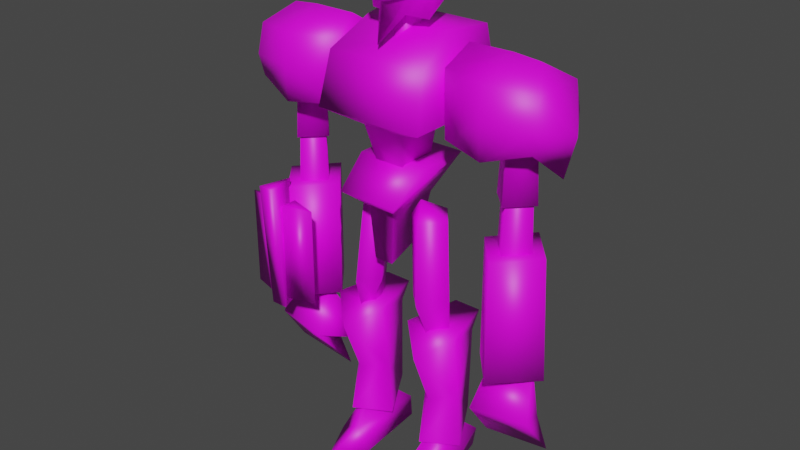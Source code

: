 # Source: Dubnic1.blend  (saved by Blender 3.6.11; exported with 4.5.12 LTS)
import bpy
from mathutils import Matrix  # noqa: F401  (used for matrix-valued properties, if any)

bpy.ops.wm.read_factory_settings(use_empty=True)
scene = bpy.context.scene
scene.name = 'Scene'

# ---- collections
col_collection = bpy.data.collections.new('Collection'); scene.collection.children.link(col_collection)

# ---- images (referenced by path relative to the original .blend; pixels are not part of the script)
import os
ASSET_DIR = os.environ.get("B2B_ASSET_DIR", "")  # directory of the original .blend (textures are referenced by path, not embedded)
HERE = os.path.dirname(os.path.abspath(__file__))  # packed textures are extracted next to this script under _unpacked/

def load_image(name, relpath, width, height, colorspace="sRGB"):
    """Load a texture the original file referenced (path relative to the .blend, or extracted next to this script)."""
    p = next((c for c in (os.path.join(HERE, relpath), os.path.join(ASSET_DIR, relpath)) if relpath and os.path.exists(c)), "")
    if p:
        img = bpy.data.images.load(p, check_existing=True)
        img.name = name
    else:  # same state as the original file: an image datablock whose file is absent (Cycles renders it pink)
        img = bpy.data.images.new(name, width, height)
        img.source = "FILE"
        img.filepath = "//" + (relpath or name)
    img.colorspace_settings.name = colorspace
    return img
img_b_png = load_image('B.png', 'B.png', 1024, 1024, 'sRGB')
img_a_png = load_image('A.png', 'A.png', 1024, 1024, 'sRGB')

# ---- materials (node trees are filled in below, after node groups)
mat_y256_dub02 = bpy.data.materials.new('y256_dub02')
mat_y256_dub02.use_transparent_shadow = False
mat_y256_dub01 = bpy.data.materials.new('y256_dub01')
mat_y256_dub01.use_transparent_shadow = False

# ---- material node trees
mat_y256_dub02.use_nodes = True; mat_y256_dub02.node_tree.nodes.clear()
_N = mat_y256_dub02.node_tree.nodes; _L = mat_y256_dub02.node_tree.links
n0 = _N.new('ShaderNodeOutputMaterial'); n0.name = 'Material Output'; n0.location = (300, 300)
n1 = _N.new('ShaderNodeTexImage'); n1.name = 'Image Texture'; n1.location = (-529, 249)
n1.image = img_b_png
n2 = _N.new('ShaderNodeBsdfPrincipled'); n2.name = 'Principled BSDF'; n2.location = (10, 300)
n2.distribution = 'GGX'
n2.subsurface_method = 'BURLEY'
n2.inputs[3].default_value = 1.45
n2.inputs[27].default_value = (0.0, 0.0, 0.0, 1.0)
n2.inputs[28].default_value = 1.0
_L.new(n2.outputs[0], n0.inputs[0])
_L.new(n1.outputs[0], n2.inputs[0])
_L.new(n1.outputs[1], n2.inputs[4])
n0.is_active_output = True
mat_y256_dub01.use_nodes = True; mat_y256_dub01.node_tree.nodes.clear()
_N = mat_y256_dub01.node_tree.nodes; _L = mat_y256_dub01.node_tree.links
n0 = _N.new('ShaderNodeBsdfPrincipled'); n0.name = 'Principled BSDF'; n0.location = (10, 300)
n0.distribution = 'GGX'
n0.subsurface_method = 'BURLEY'
n0.inputs[3].default_value = 1.45
n0.inputs[27].default_value = (0.0, 0.0, 0.0, 1.0)
n0.inputs[28].default_value = 1.0
n1 = _N.new('ShaderNodeOutputMaterial'); n1.name = 'Material Output'; n1.location = (300, 300)
n2 = _N.new('ShaderNodeTexImage'); n2.name = 'Image Texture'; n2.location = (-400, 380)
n2.image = img_a_png
_L.new(n0.outputs[0], n1.inputs[0])
_L.new(n2.outputs[0], n0.inputs[0])
n1.is_active_output = True

# ---- world
world_world = bpy.data.worlds.new('World'); scene.world = world_world
world_world.use_nodes = True; world_world.node_tree.nodes.clear()
_N = world_world.node_tree.nodes; _L = world_world.node_tree.links
n0 = _N.new('ShaderNodeOutputWorld'); n0.name = 'World Output'; n0.location = (300, 300)
n1 = _N.new('ShaderNodeBackground'); n1.name = 'Background'; n1.location = (10, 300)
n1.inputs[0].default_value = (0.05088, 0.05088, 0.05088, 1.0)
_L.new(n1.outputs[0], n0.inputs[0])
n0.is_active_output = True
world_world.color = (0.05088, 0.05088, 0.05088)
world_world.use_sun_shadow = False
world_world.sun_shadow_jitter_overblur = 0.0

# ---- meshes
me_dron = bpy.data.meshes.new('Dron')
me_dron.from_pydata([(-1.745, 14.54, 1.538), (-1.912, 12.78, 1.942), (1.912, 12.78, 1.942), (1.744, 14.54, 1.538), (1.847, 15.34, -1.362), (0.711, 12.31, -0.5222), (-0.4247, 10.67, -0.4732), (2.056, 12.89, -1.768), (-0.7113, 12.31, -0.5221), (-1.496, 15.34, 0.09915), (1.496, 15.34, 0.09892), (-0.4246, 10.48, 0.7443), (-0.7111, 12.31, 1.235), (-2.056, 12.89, -1.768), (-1.847, 15.34, -1.362), (0.4246, 10.67, -0.4732), (0.7111, 12.31, 1.235), (0.4247, 10.48, 0.7442), (2.981, 9.216, -0.004379), (4.093, 9.217, -1.318), (5.413, 5.013, -0.009219), (2.981, 5.013, -0.008914), (4.093, 5.015, -1.323), (4.094, 5.012, 1.305), (4.094, 9.214, 1.309), (5.206, 9.216, -0.004657), (0.3466, 16.29, -0.02984), (-0.3524, 16.29, -0.02979), (-0.004335, 17.31, -0.02953), (0.000137, 16.3, -0.5392), (0.00021, 16.3, 0.4909), (0.000117, 17.31, -0.02508), (-4.092, 10.08, 0.0043), (-3.477, 11.09, 0.004927), (-4.704, 11.09, 0.005085), (-4.096, 10.08, -0.000152), (-4.096, 11.09, -0.6136), (-4.096, 11.09, 0.6128), (-1.565, 13.78, 0.7291), (-1.565, 13.78, -0.7277), (-3.428, 13.78, 0.7292), (-3.428, 13.78, -0.7276), (-1.565, 13.05, 0.000533), (-1.565, 14.5, 0.000813), (-3.428, 13.05, 0.000674), (-3.428, 14.5, 0.000954), (3.427, 13.78, 0.7287), (3.427, 13.78, -0.7281), (1.565, 13.78, 0.7289), (1.564, 13.78, -0.728), (3.427, 13.05, 0.000155), (3.427, 14.5, 0.000435), (1.565, 13.05, 0.000296), (1.564, 14.5, 0.000576), (4.704, 11.09, 0.004213), (3.477, 11.09, 0.004371), (4.092, 10.08, 0.003391), (4.096, 11.09, 0.612), (4.096, 11.1, -0.6143), (4.096, 10.08, -0.001061), (6.2e-05, 14.76, 0.66), (0.4051, 14.76, -0.03241), (-3.8e-05, 14.76, -0.7248), (-0.000117, 16.36, -0.6274), (-0.405, 14.76, -0.03235), (-0.4051, 16.36, -0.03189), (-3.2e-05, 16.36, 0.5635), (0.405, 16.36, -0.03195), (-5.588, 11.89, -0.000919), (-5.253, 13.55, -1.176), (-2.052, 14.61, 0.9058), (-2.221, 15.19, 0.00073), (-3.734, 13.55, 1.497), (-5.172, 12.81, 1.026), (-3.737, 12.37, 1.45), (-3.714, 14.59, 1.343), (-3.734, 13.55, -1.497), (-5.172, 12.81, -1.027), (-5.26, 14.52, 0.906), (-5.253, 13.55, 1.176), (-5.26, 14.52, -0.9049), (-4.642, 15.12, 0.000872), (-5.937, 13.24, -0.000114), (-3.714, 14.59, -1.342), (-2.052, 14.61, -0.9051), (-3.73, 15.2, 0.000845), (-2.186, 12.51, 1.025), (-2.186, 12.51, -1.027), (-3.737, 12.37, -1.452), (2.052, 14.61, 0.9061), (2.221, 15.19, 0.00108), (2.052, 14.61, -0.9048), (3.734, 13.55, -1.497), (3.737, 12.37, -1.452), (2.186, 12.51, -1.027), (5.172, 12.81, -1.027), (3.714, 14.59, -1.342), (3.73, 15.2, 0.000967), (4.642, 15.12, 0.000841), (3.714, 14.59, 1.343), (5.26, 14.52, 0.9058), (3.734, 13.55, 1.497), (5.253, 13.55, 1.175), (5.26, 14.52, -0.9051), (5.937, 13.24, -0.000702), (5.253, 13.55, -1.176), (5.588, 11.89, -0.001714), (2.186, 12.51, 1.025), (5.173, 12.81, 1.025), (3.737, 12.37, 1.45), (-4.093, 13.12, 0.6237), (-4.093, 10.82, 0.7595), (-4.686, 13.12, -0.000335), (-4.822, 10.82, -0.001916), (-4.093, 13.12, -0.6246), (-3.501, 13.12, -0.000487), (-3.364, 10.82, -0.002104), (-4.093, 10.82, -0.7635), (4.093, 8.893, 0.72), (4.093, 11.31, 0.5869), (4.735, 8.894, -0.004645), (4.093, 8.894, -0.7292), (3.452, 8.894, -0.004484), (4.654, 11.31, -0.002489), (4.093, 11.31, -0.5918), (3.533, 11.31, -0.002348), (4.093, 11.64, -0.002124), (4.093, 10.82, -0.7642), (4.093, 13.12, -0.6249), (3.364, 10.82, -0.002684), (3.501, 13.12, -0.000661), (4.093, 10.82, 0.7587), (4.093, 13.12, 0.6234), (4.822, 10.82, -0.002872), (4.686, 13.12, -0.000814), (2.446, 2.924, -0.8328), (3.302, 3.536, 0.921), (5.263, 3.672, 0.008294), (3.509, 5.127, 0.03797), (5.058, 5.127, 0.03778), (5.41, 2.123, -0.4595), (5.263, 3.671, 0.6486), (3.302, 3.537, 0.008394), (3.045, 1.808, -0.4595)], [], [(0, 1, 3), (1, 2, 3), (2, 1, 16), (12, 16, 1), (16, 12, 17), (11, 17, 12), (4, 10, 3), (0, 9, 14), (5, 15, 6), (14, 4, 13), (4, 7, 13), (5, 13, 7), (13, 5, 8), (6, 8, 5), (9, 4, 14), (4, 9, 10), (0, 10, 9), (10, 0, 3), (11, 12, 8), (1, 8, 12), (8, 1, 13), (0, 13, 1), (13, 0, 14), (8, 6, 11), (15, 5, 16), (7, 16, 5), (16, 7, 2), (4, 2, 7), (2, 4, 3), (16, 17, 15), (20, 24, 23), (18, 23, 24), (23, 18, 21), (19, 21, 18), (21, 19, 22), (25, 22, 19), (22, 25, 20), (24, 20, 25), (21, 22, 23), (20, 23, 22), (24, 25, 18), (19, 18, 25), (26, 27, 28), (29, 30, 31), (32, 33, 34), (35, 36, 37), (38, 39, 40), (41, 40, 39), (42, 43, 44), (45, 44, 43), (46, 47, 48), (49, 48, 47), (50, 51, 52), (53, 52, 51), (54, 55, 56), (57, 58, 59), (65, 60, 66), (61, 66, 60), (66, 61, 67), (62, 67, 61), (67, 62, 63), (64, 63, 62), (63, 64, 65), (60, 65, 64), (66, 67, 65), (63, 65, 67), (82, 73, 79), (73, 82, 68), (69, 68, 82), (68, 69, 77), (70, 84, 71), (84, 70, 87), (86, 87, 70), (72, 73, 74), (73, 72, 79), (75, 79, 72), (79, 75, 78), (85, 78, 75), (78, 85, 81), (83, 81, 85), (81, 83, 80), (76, 80, 83), (80, 76, 69), (88, 69, 76), (69, 88, 77), (78, 82, 79), (82, 78, 80), (81, 80, 78), (80, 69, 82), (76, 83, 84), (85, 84, 83), (84, 85, 71), (75, 71, 85), (71, 75, 70), (72, 70, 75), (70, 72, 86), (74, 86, 72), (74, 87, 86), (87, 74, 88), (73, 88, 74), (88, 73, 77), (68, 77, 73), (84, 87, 76), (88, 76, 87), (101, 99, 89), (97, 89, 99), (89, 97, 90), (96, 90, 97), (90, 96, 91), (92, 91, 96), (91, 92, 94), (93, 94, 92), (91, 89, 90), (89, 91, 107), (94, 107, 91), (92, 95, 93), (95, 92, 105), (96, 105, 92), (105, 96, 103), (97, 103, 96), (103, 97, 98), (99, 98, 97), (98, 99, 100), (101, 100, 99), (100, 101, 102), (109, 102, 101), (102, 109, 108), (100, 103, 98), (103, 100, 104), (102, 104, 100), (104, 102, 106), (108, 106, 102), (104, 105, 103), (105, 104, 95), (106, 95, 104), (93, 107, 94), (107, 93, 109), (95, 109, 93), (109, 95, 108), (106, 108, 95), (89, 107, 101), (109, 101, 107), (116, 110, 111), (112, 111, 110), (111, 112, 113), (114, 113, 112), (113, 114, 117), (115, 117, 114), (117, 115, 116), (110, 116, 115), (111, 113, 116), (117, 116, 113), (125, 118, 119), (120, 119, 118), (119, 120, 123), (121, 123, 120), (123, 121, 124), (122, 124, 121), (124, 122, 125), (118, 125, 122), (123, 124, 126), (124, 125, 126), (119, 126, 125), (126, 119, 123), (134, 127, 128), (129, 128, 127), (128, 129, 130), (131, 130, 129), (130, 131, 132), (133, 132, 131), (132, 133, 134), (127, 134, 133), (129, 127, 131), (133, 131, 127), (142, 135, 138), (136, 138, 135), (138, 136, 141), (143, 141, 136), (141, 143, 140), (142, 140, 143), (140, 142, 137), (138, 137, 142), (137, 138, 139), (141, 139, 138), (140, 137, 141), (139, 141, 137), (135, 142, 136), (143, 136, 142)])
me_dron.polygons.foreach_set('use_smooth', [True] * 188)
me_dron.polygons.foreach_set('material_index', [0, 0, 0, 0, 0, 0, 0, 0, 0, 0, 0, 0, 0, 0, 0, 0, 0, 0, 0, 0, 0, 0, 0, 0, 0, 0, 0, 0, 0, 0, 0, 0, 0, 0, 0, 0, 0, 0, 0, 0, 0, 0, 0, 0, 0, 0, 0, 0, 0, 0, 0, 0, 0, 0, 0, 0, 1, 1, 1, 1, 1, 1, 1, 1, 1, 1, 1, 1, 1, 1, 1, 1, 1, 1, 1, 1, 1, 1, 1, 1, 1, 1, 1, 1, 1, 1, 1, 1, 1, 1, 1, 1, 1, 1, 1, 1, 1, 1, 1, 1, 1, 1, 1, 1, 1, 1, 1, 1, 1, 1, 1, 1, 1, 1, 1, 1, 1, 1, 1, 1, 1, 1, 1, 1, 1, 1, 1, 1, 1, 1, 1, 1, 1, 1, 1, 1, 1, 1, 1, 1, 1, 1, 0, 0, 0, 0, 0, 0, 0, 0, 0, 0, 0, 0, 0, 0, 0, 0, 0, 0, 0, 0, 0, 0, 0, 0, 0, 0, 0, 0, 0, 0, 0, 0, 1, 1, 1, 1, 1, 1, 1, 1, 1, 1, 1, 1, 1, 1])
_uv = me_dron.uv_layers.new(name='UVMap')
_uv.uv.foreach_set('vector', [0.9765, 0.6902, 0.9922, 0.5255, 0.6471, 0.6902, 0.9922, 0.5255, 0.6235, 0.5255, 0.6471, 0.6902, 0.6235, 0.5255, 0.9922, 0.5255, 0.7412, 0.4824, 0.8784, 0.4824, 0.7412, 0.4824, 0.9922, 0.5255, 0.7412, 0.4824, 0.8784, 0.4824, 0.7686, 0.3059, 0.8471, 0.3059, 0.7686, 0.3059, 0.8784, 0.4824, 0.6392, 0.9804, 0.6706, 0.8353, 0.6431, 0.7059, 0.9725, 0.7059, 0.9529, 0.8353, 0.9804, 0.9804, 0.5059, 0.7255, 0.4824, 0.5961, 0.4078, 0.5961, 0.2941, 0.9804, 0.6039, 0.9804, 0.2784, 0.7804, 0.6039, 0.9804, 0.6196, 0.7804, 0.2784, 0.7804, 0.5059, 0.7255, 0.2784, 0.7804, 0.6196, 0.7804, 0.2784, 0.7804, 0.5059, 0.7255, 0.3882, 0.7255, 0.4078, 0.5961, 0.3882, 0.7255, 0.5059, 0.7255, 0.6706, 0.8353, 0.9804, 0.9804, 0.6392, 0.9804, 0.9804, 0.9804, 0.6706, 0.8353, 0.9529, 0.8353, 0.6431, 0.7059, 0.9529, 0.8353, 0.6706, 0.8353, 0.9529, 0.8353, 0.6431, 0.7059, 0.9725, 0.7059, 0.6431, 0.1451, 0.6824, 0.2902, 0.5373, 0.2941, 0.7412, 0.3333, 0.5373, 0.2941, 0.6824, 0.2902, 0.5373, 0.2941, 0.7412, 0.3333, 0.4353, 0.3412, 0.7098, 0.4745, 0.4353, 0.3412, 0.7412, 0.3333, 0.4353, 0.3412, 0.7098, 0.4745, 0.4706, 0.5412, 0.5373, 0.2941, 0.5373, 0.1608, 0.6431, 0.1451, 0.5373, 0.1608, 0.5373, 0.2941, 0.6824, 0.2902, 0.4353, 0.3412, 0.6824, 0.2902, 0.5373, 0.2941, 0.6824, 0.2902, 0.4353, 0.3412, 0.7412, 0.3333, 0.4706, 0.5412, 0.7412, 0.3333, 0.4353, 0.3412, 0.7412, 0.3333, 0.4706, 0.5412, 0.7098, 0.4745, 0.6824, 0.2902, 0.6431, 0.1451, 0.5373, 0.1608, 0.1059, 0.7529, 0.1804, 0.9765, 0.1804, 0.7529, 0.251, 0.9765, 0.1804, 0.7529, 0.1804, 0.9765, 0.1804, 0.7529, 0.251, 0.9765, 0.251, 0.7529, 0.1804, 0.9765, 0.251, 0.7529, 0.251, 0.9765, 0.251, 0.7529, 0.1804, 0.9765, 0.1804, 0.7529, 0.1059, 0.9765, 0.1804, 0.7529, 0.1804, 0.9765, 0.1804, 0.7529, 0.1059, 0.9765, 0.1059, 0.7529, 0.1804, 0.9765, 0.1059, 0.7529, 0.1059, 0.9765, 0.2235, 0.6235, 0.1373, 0.5333, 0.1333, 0.7176, 0.04706, 0.6235, 0.1333, 0.7176, 0.1373, 0.5333, 0.1333, 0.7176, 0.04706, 0.6235, 0.2235, 0.6235, 0.1373, 0.5333, 0.2235, 0.6235, 0.04706, 0.6235, 0.9882, 0.1725, 0.9882, 0.02353, 0.8392, 0.09412, 0.9882, 0.1725, 0.9882, 0.02353, 0.8392, 0.09412, 0.8392, 0.09412, 0.9882, 0.1725, 0.9882, 0.02353, 0.8392, 0.09412, 0.9882, 0.02353, 0.9882, 0.1725, 0.9882, 0.02745, 0.9882, 0.1725, 0.8431, 0.02745, 0.8431, 0.1725, 0.8431, 0.02745, 0.9882, 0.1725, 0.9882, 0.1725, 0.9882, 0.02745, 0.8431, 0.1725, 0.8431, 0.02745, 0.8431, 0.1725, 0.9882, 0.02745, 0.8431, 0.1725, 0.8431, 0.02745, 0.9882, 0.1725, 0.9882, 0.02745, 0.9882, 0.1725, 0.8431, 0.02745, 0.8431, 0.02745, 0.8431, 0.1725, 0.9882, 0.02745, 0.9882, 0.1725, 0.9882, 0.02745, 0.8431, 0.1725, 0.9882, 0.1725, 0.9882, 0.02353, 0.8392, 0.09412, 0.9882, 0.1725, 0.9882, 0.02353, 0.8392, 0.09412, 0.274, 0.122, 0.321, 0.008304, 0.3171, 0.122, 0.274, 0.01223, 0.3171, 0.122, 0.321, 0.008304, 0.3171, 0.122, 0.274, 0.01223, 0.274, 0.122, 0.223, 0.008304, 0.274, 0.122, 0.274, 0.01223, 0.274, 0.122, 0.223, 0.008304, 0.2269, 0.122, 0.274, 0.01223, 0.2269, 0.122, 0.223, 0.008304, 0.2269, 0.122, 0.274, 0.01223, 0.274, 0.122, 0.321, 0.008304, 0.274, 0.122, 0.274, 0.01223, 0.372, 0.008304, 0.3406, 0.05536, 0.4073, 0.05536, 0.372, 0.1024, 0.4073, 0.05536, 0.3406, 0.05536, 0.3759, 0.4828, 0.2936, 0.4475, 0.2818, 0.5142, 0.2936, 0.4475, 0.3759, 0.4828, 0.3759, 0.3691, 0.4779, 0.5103, 0.3759, 0.3691, 0.3759, 0.4828, 0.3759, 0.3691, 0.4779, 0.5103, 0.4622, 0.4475, 0.3524, 0.8475, 0.5053, 0.8475, 0.4308, 0.8946, 0.5053, 0.8475, 0.3524, 0.8475, 0.5171, 0.671, 0.3446, 0.671, 0.5171, 0.671, 0.3524, 0.8475, 0.6151, 0.3456, 0.7093, 0.2907, 0.6112, 0.2593, 0.7093, 0.2907, 0.6151, 0.3456, 0.7171, 0.3456, 0.6191, 0.4201, 0.7171, 0.3456, 0.6151, 0.3456, 0.7171, 0.3456, 0.6191, 0.4201, 0.721, 0.4122, 0.6112, 0.4632, 0.721, 0.4122, 0.6191, 0.4201, 0.721, 0.4122, 0.6112, 0.4632, 0.674, 0.4593, 0.6191, 0.4201, 0.674, 0.4593, 0.6112, 0.4632, 0.674, 0.4593, 0.6191, 0.4201, 0.721, 0.4122, 0.6151, 0.3456, 0.721, 0.4122, 0.6191, 0.4201, 0.721, 0.4122, 0.6151, 0.3456, 0.7171, 0.3456, 0.6112, 0.2593, 0.7171, 0.3456, 0.6151, 0.3456, 0.7171, 0.3456, 0.6112, 0.2593, 0.7093, 0.2907, 0.3014, 0.5926, 0.3759, 0.4828, 0.2818, 0.5142, 0.3759, 0.4828, 0.3014, 0.5926, 0.4583, 0.5926, 0.3759, 0.6475, 0.4583, 0.5926, 0.3014, 0.5926, 0.4583, 0.5926, 0.4779, 0.5103, 0.3759, 0.4828, 0.6151, 0.3456, 0.6191, 0.4201, 0.4897, 0.424, 0.6112, 0.4632, 0.4897, 0.424, 0.6191, 0.4201, 0.4897, 0.424, 0.6112, 0.4632, 0.5014, 0.4632, 0.6191, 0.4201, 0.5014, 0.4632, 0.6112, 0.4632, 0.5014, 0.4632, 0.6191, 0.4201, 0.4897, 0.424, 0.6151, 0.3456, 0.4897, 0.424, 0.6191, 0.4201, 0.4897, 0.424, 0.6151, 0.3456, 0.4975, 0.271, 0.6112, 0.2593, 0.4975, 0.271, 0.6151, 0.3456, 0.5995, 0.6671, 0.4975, 0.5063, 0.4975, 0.6397, 0.4975, 0.5063, 0.5995, 0.6671, 0.5995, 0.4789, 0.6936, 0.6397, 0.5995, 0.4789, 0.5995, 0.6671, 0.5995, 0.4789, 0.6936, 0.6397, 0.6897, 0.5063, 0.721, 0.573, 0.6897, 0.5063, 0.6936, 0.6397, 0.4897, 0.424, 0.4975, 0.271, 0.6151, 0.3456, 0.6112, 0.2593, 0.6151, 0.3456, 0.4975, 0.271, 0.6112, 0.3416, 0.6112, 0.4201, 0.4897, 0.4201, 0.6151, 0.4632, 0.4897, 0.4201, 0.6112, 0.4201, 0.4897, 0.4201, 0.6151, 0.4632, 0.5053, 0.4632, 0.6112, 0.4201, 0.5053, 0.4632, 0.6151, 0.4632, 0.5053, 0.4632, 0.6112, 0.4201, 0.4897, 0.4201, 0.6112, 0.3416, 0.4897, 0.4201, 0.6112, 0.4201, 0.4897, 0.4201, 0.6112, 0.3416, 0.4975, 0.271, 0.6112, 0.2593, 0.4975, 0.271, 0.6112, 0.3416, 0.5053, 0.8475, 0.3524, 0.8475, 0.4308, 0.8946, 0.3524, 0.8475, 0.5053, 0.8475, 0.3446, 0.671, 0.5171, 0.671, 0.3446, 0.671, 0.5053, 0.8475, 0.6112, 0.3416, 0.7093, 0.2907, 0.6112, 0.2593, 0.7093, 0.2907, 0.6112, 0.3416, 0.7171, 0.3456, 0.6112, 0.4201, 0.7171, 0.3456, 0.6112, 0.3416, 0.7171, 0.3456, 0.6112, 0.4201, 0.7171, 0.4161, 0.6151, 0.4632, 0.7171, 0.4161, 0.6112, 0.4201, 0.7171, 0.4161, 0.6151, 0.4632, 0.674, 0.4593, 0.6112, 0.4201, 0.674, 0.4593, 0.6151, 0.4632, 0.674, 0.4593, 0.6112, 0.4201, 0.7171, 0.4161, 0.6112, 0.3416, 0.7171, 0.4161, 0.6112, 0.4201, 0.7171, 0.4161, 0.6112, 0.3416, 0.7171, 0.3456, 0.6112, 0.2593, 0.7171, 0.3456, 0.6112, 0.3416, 0.7171, 0.3456, 0.6112, 0.2593, 0.7093, 0.2907, 0.4544, 0.5926, 0.3014, 0.5926, 0.3759, 0.6475, 0.3014, 0.5926, 0.4544, 0.5926, 0.3759, 0.4828, 0.4779, 0.5103, 0.3759, 0.4828, 0.4544, 0.5926, 0.3759, 0.4828, 0.4779, 0.5103, 0.3759, 0.373, 0.4661, 0.4475, 0.3759, 0.373, 0.4779, 0.5103, 0.3759, 0.4828, 0.2818, 0.5103, 0.3014, 0.5926, 0.2818, 0.5103, 0.3759, 0.4828, 0.2897, 0.4475, 0.3759, 0.373, 0.2897, 0.4475, 0.3759, 0.4828, 0.5995, 0.4789, 0.4975, 0.6397, 0.4975, 0.5063, 0.4975, 0.6397, 0.5995, 0.4789, 0.5995, 0.6671, 0.6936, 0.5103, 0.5995, 0.6671, 0.5995, 0.4789, 0.5995, 0.6671, 0.6936, 0.5103, 0.6936, 0.6397, 0.721, 0.573, 0.6936, 0.6397, 0.6936, 0.5103, 0.4897, 0.4201, 0.4975, 0.271, 0.6112, 0.3416, 0.6112, 0.2593, 0.6112, 0.3416, 0.4975, 0.271, 0.3059, 0.5373, 0.3608, 0.7216, 0.3686, 0.5373, 0.3059, 0.7216, 0.3686, 0.5373, 0.3608, 0.7216, 0.3686, 0.5373, 0.3059, 0.7216, 0.3059, 0.5373, 0.2588, 0.7216, 0.3059, 0.5373, 0.3059, 0.7216, 0.3059, 0.5373, 0.2588, 0.7216, 0.2471, 0.5373, 0.3059, 0.7216, 0.2471, 0.5373, 0.2588, 0.7216, 0.2471, 0.5373, 0.3059, 0.7216, 0.3059, 0.5373, 0.3608, 0.7216, 0.3059, 0.5373, 0.3059, 0.7216, 0.1373, 0.5333, 0.2235, 0.6235, 0.04706, 0.6274, 0.1373, 0.7176, 0.04706, 0.6274, 0.2235, 0.6235, 0.3059, 0.7216, 0.3686, 0.5373, 0.3608, 0.7216, 0.3059, 0.5373, 0.3608, 0.7216, 0.3686, 0.5373, 0.3608, 0.7216, 0.3059, 0.5373, 0.3059, 0.7216, 0.2471, 0.5373, 0.3059, 0.7216, 0.3059, 0.5373, 0.3059, 0.7216, 0.2471, 0.5373, 0.2588, 0.7216, 0.3059, 0.5373, 0.2588, 0.7216, 0.2471, 0.5373, 0.2588, 0.7216, 0.3059, 0.5373, 0.3059, 0.7216, 0.3686, 0.5373, 0.3059, 0.7216, 0.3059, 0.5373, 0.04706, 0.6235, 0.1373, 0.7176, 0.1373, 0.6274, 0.1373, 0.7176, 0.2275, 0.6235, 0.1373, 0.6274, 0.1373, 0.5333, 0.1373, 0.6274, 0.2275, 0.6235, 0.1373, 0.6274, 0.1373, 0.5333, 0.04706, 0.6235, 0.3059, 0.7216, 0.2471, 0.5373, 0.2588, 0.7216, 0.3059, 0.5373, 0.2588, 0.7216, 0.2471, 0.5373, 0.2588, 0.7216, 0.3059, 0.5373, 0.3059, 0.7216, 0.3686, 0.5373, 0.3059, 0.7216, 0.3059, 0.5373, 0.3059, 0.7216, 0.3686, 0.5373, 0.3608, 0.7216, 0.3059, 0.5373, 0.3608, 0.7216, 0.3686, 0.5373, 0.3608, 0.7216, 0.3059, 0.5373, 0.3059, 0.7216, 0.2471, 0.5373, 0.3059, 0.7216, 0.3059, 0.5373, 0.2235, 0.6235, 0.1373, 0.5333, 0.1373, 0.7176, 0.05098, 0.6235, 0.1373, 0.7176, 0.1373, 0.5333, 0.1759, 0.871, 0.2348, 0.8318, 0.1602, 0.9887, 0.1759, 0.871, 0.1602, 0.9887, 0.2348, 0.8318, 0.1602, 0.9887, 0.1759, 0.871, 0.03083, 0.8789, 0.1916, 0.7534, 0.03083, 0.8789, 0.1759, 0.871, 0.03083, 0.8789, 0.1916, 0.7534, 0.01907, 0.7769, 0.1759, 0.871, 0.01907, 0.7769, 0.1916, 0.7534, 0.01907, 0.7769, 0.1759, 0.871, 0.03083, 0.8789, 0.1602, 0.9887, 0.03083, 0.8789, 0.1759, 0.871, 0.03083, 0.8789, 0.1602, 0.9887, 0.0426, 0.9887, 0.03083, 0.8789, 0.0426, 0.9887, 0.1602, 0.9887, 0.2504, 0.7573, 0.2818, 0.871, 0.3446, 0.875, 0.2857, 0.9848, 0.3446, 0.875, 0.2818, 0.871, 0.2857, 0.9848, 0.2818, 0.871, 0.3446, 0.875, 0.2504, 0.7573, 0.3446, 0.875, 0.2818, 0.871])
me_dron.materials.append(mat_y256_dub02)
me_dron.materials.append(mat_y256_dub01)
me_dron.use_remesh_fix_poles = True
me_dron.use_remesh_preserve_attributes = False
me_dron.update()
me_dron.normals_split_custom_set([tuple(v) for v in zip(*[iter([-0.5875, 0.5072, 0.6306, -0.6328, -0.3999, 0.663, 0.5876, 0.5072, 0.6305, -0.6328, -0.3999, 0.663, 0.633, -0.3999, 0.6629, 0.5876, 0.5072, 0.6305, 0.633, -0.3999, 0.6629, -0.6328, -0.3999, 0.663, 0.3637, -0.8012, 0.4753, -0.3615, -0.8032, 0.4734, 0.3637, -0.8012, 0.4753, -0.6328, -0.3999, 0.663, 0.3637, -0.8012, 0.4753, -0.3615, -0.8032, 0.4734, 0.6791, -0.2873, 0.6755, -0.6753, -0.301, 0.6734, 0.6791, -0.2873, 0.6755, -0.3615, -0.8032, 0.4734, 0.5755, 0.6448, -0.503, 0.3704, 0.8957, 0.2458, 0.5876, 0.5072, 0.6305, -0.5875, 0.5072, 0.6306, -0.3705, 0.8957, 0.2458, -0.5756, 0.6447, -0.503, 0.4224, -0.7968, -0.432, 0.6962, -0.128, -0.7064, -0.6932, -0.1425, -0.7066, -0.5756, 0.6447, -0.503, 0.5755, 0.6448, -0.503, -0.6419, -0.4086, -0.6489, 0.5755, 0.6448, -0.503, 0.6418, -0.4086, -0.649, -0.6419, -0.4086, -0.6489, 0.4224, -0.7968, -0.432, -0.6419, -0.4086, -0.6489, 0.6418, -0.4086, -0.649, -0.6419, -0.4086, -0.6489, 0.4224, -0.7968, -0.432, -0.4197, -0.7991, -0.4305, -0.6932, -0.1425, -0.7066, -0.4197, -0.7991, -0.4305, 0.4224, -0.7968, -0.432, -0.3705, 0.8957, 0.2458, 0.5755, 0.6448, -0.503, -0.5756, 0.6447, -0.503, 0.5755, 0.6448, -0.503, -0.3705, 0.8957, 0.2458, 0.3704, 0.8957, 0.2458, -0.5875, 0.5072, 0.6306, 0.3704, 0.8957, 0.2458, -0.3705, 0.8957, 0.2458, 0.3704, 0.8957, 0.2458, -0.5875, 0.5072, 0.6306, 0.5876, 0.5072, 0.6305, -0.6753, -0.301, 0.6734, -0.3615, -0.8032, 0.4734, -0.4197, -0.7991, -0.4305, -0.6328, -0.3999, 0.663, -0.4197, -0.7991, -0.4305, -0.3615, -0.8032, 0.4734, -0.4197, -0.7991, -0.4305, -0.6328, -0.3999, 0.663, -0.6419, -0.4086, -0.6489, -0.5875, 0.5072, 0.6306, -0.6419, -0.4086, -0.6489, -0.6328, -0.3999, 0.663, -0.6419, -0.4086, -0.6489, -0.5875, 0.5072, 0.6306, -0.5756, 0.6447, -0.503, -0.4197, -0.7991, -0.4305, -0.6932, -0.1425, -0.7066, -0.6753, -0.301, 0.6734, 0.6962, -0.128, -0.7064, 0.4224, -0.7968, -0.432, 0.3637, -0.8012, 0.4753, 0.6418, -0.4086, -0.649, 0.3637, -0.8012, 0.4753, 0.4224, -0.7968, -0.432, 0.3637, -0.8012, 0.4753, 0.6418, -0.4086, -0.649, 0.633, -0.3999, 0.6629, 0.5755, 0.6448, -0.503, 0.633, -0.3999, 0.6629, 0.6418, -0.4086, -0.649, 0.633, -0.3999, 0.6629, 0.5755, 0.6448, -0.503, 0.5876, 0.5072, 0.6305, 0.3637, -0.8012, 0.4753, 0.6791, -0.2873, 0.6755, 0.6962, -0.128, -0.7064, 0.8306, -0.5568, -0.001003, -0.01833, 0.5738, 0.8188, -0.01841, -0.568, 0.8228, -0.8099, 0.5866, 0.0007176, -0.01841, -0.568, 0.8228, -0.01833, 0.5738, 0.8188, -0.01841, -0.568, 0.8228, -0.8099, 0.5866, 0.0007176, -0.8099, -0.5866, -0.0005147, -0.01838, 0.5602, -0.8282, -0.8099, -0.5866, -0.0005147, -0.8099, 0.5866, 0.0007176, -0.8099, -0.5866, -0.0005147, -0.01838, 0.5602, -0.8282, -0.01814, -0.5811, -0.8136, 0.7949, 0.6067, 0.0003231, -0.01814, -0.5811, -0.8136, -0.01838, 0.5602, -0.8282, -0.01814, -0.5811, -0.8136, 0.7949, 0.6067, 0.0003231, 0.8306, -0.5568, -0.001003, -0.01833, 0.5738, 0.8188, 0.8306, -0.5568, -0.001003, 0.7949, 0.6067, 0.0003231, -0.8099, -0.5866, -0.0005147, -0.01814, -0.5811, -0.8136, -0.01841, -0.568, 0.8228, 0.8306, -0.5568, -0.001003, -0.01841, -0.568, 0.8228, -0.01814, -0.5811, -0.8136, -0.01833, 0.5738, 0.8188, 0.7949, 0.6067, 0.0003231, -0.8099, 0.5866, 0.0007176, -0.01838, 0.5602, -0.8282, -0.8099, 0.5866, 0.0007176, 0.7949, 0.6067, 0.0003231, -7.297e-05, 0.0002861, -1.0, -7.297e-05, 0.0002861, -1.0, -7.297e-05, 0.0002861, -1.0, -1.0, -5.57e-05, 7.085e-05, -1.0, -5.57e-05, 7.085e-05, -1.0, -5.57e-05, 7.085e-05, 0.0001288, -0.0006957, 1.0, 0.0001288, -0.0006957, 1.0, 0.0001288, -0.0006957, 1.0, 1.0, 1.532e-06, -0.0001291, 1.0, 1.532e-06, -0.0001291, 1.0, 1.532e-06, -0.0001291, -4.913e-05, 1.0, 0.000194, -4.957e-05, 1.0, 0.0001928, -4.973e-05, 1.0, 0.0001924, -5.016e-05, 1.0, 0.0001912, -4.973e-05, 1.0, 0.0001924, -4.957e-05, 1.0, 0.0001928, 7.57e-05, -0.0001922, 1.0, 7.57e-05, -0.0001922, 1.0, 7.57e-05, -0.0001922, 1.0, 7.57e-05, -0.0001922, 1.0, 7.57e-05, -0.0001922, 1.0, 7.57e-05, -0.0001922, 1.0, -5.016e-05, 1.0, 0.0001898, -4.994e-05, 1.0, 0.0001915, -4.986e-05, 1.0, 0.0001922, -4.965e-05, 1.0, 0.000194, -4.986e-05, 1.0, 0.0001922, -4.994e-05, 1.0, 0.0001915, 7.57e-05, -0.0001922, 1.0, 7.57e-05, -0.0001922, 1.0, 7.57e-05, -0.0001922, 1.0, 7.57e-05, -0.0001922, 1.0, 7.57e-05, -0.0001922, 1.0, 7.57e-05, -0.0001922, 1.0, 0.0001288, -0.0008876, 1.0, 0.0001288, -0.0008876, 1.0, 0.0001288, -0.0008876, 1.0, -1.0, -1.532e-06, 0.0001287, -1.0, -1.532e-06, 0.0001287, -1.0, -1.532e-06, 0.0001287, -0.7995, 0.6007, 8.319e-05, 0.0005534, 0.03002, 0.9995, 0.0003641, 0.5855, 0.8107, 0.9998, 0.01909, 9.889e-05, 0.0003641, 0.5855, 0.8107, 0.0005534, 0.03002, 0.9995, 0.0003641, 0.5855, 0.8107, 0.9998, 0.01909, 9.889e-05, 0.7994, 0.6008, 0.0002717, -0.0005213, 0.03054, -0.9995, 0.7994, 0.6008, 0.0002717, 0.9998, 0.01909, 9.889e-05, 0.7994, 0.6008, 0.0002717, -0.0005213, 0.03054, -0.9995, -0.0004271, 0.5859, -0.8104, -0.9998, 0.01898, -8.82e-05, -0.0004271, 0.5859, -0.8104, -0.0005213, 0.03054, -0.9995, -0.0004271, 0.5859, -0.8104, -0.9998, 0.01898, -8.82e-05, -0.7995, 0.6007, 8.319e-05, 0.0005534, 0.03002, 0.9995, -0.7995, 0.6007, 8.319e-05, -0.9998, 0.01898, -8.82e-05, 0.0003641, 0.5855, 0.8107, 0.7994, 0.6008, 0.0002717, -0.7995, 0.6007, 8.319e-05, -0.0004271, 0.5859, -0.8104, -0.7995, 0.6007, 8.319e-05, 0.7994, 0.6008, 0.0002717, -1.0, -0.0004113, -0.001587, -0.5055, -0.58, 0.6388, -0.6046, 0.02017, 0.7963, -0.5055, -0.58, 0.6388, -1.0, -0.0004113, -0.001587, -0.1762, -0.9843, -0.005035, -0.6032, 0.01779, -0.7974, -0.1762, -0.9843, -0.005035, -1.0, -0.0004113, -0.001587, -0.1762, -0.9843, -0.005035, -0.6032, 0.01779, -0.7974, -0.5001, -0.5842, -0.6392, 0.7202, 0.4146, 0.5562, 0.7202, 0.4153, -0.5558, 0.5328, 0.8463, 0.0004608, 0.7202, 0.4153, -0.5558, 0.7202, 0.4146, 0.5562, 0.6534, -0.5723, -0.4956, 0.6534, -0.5729, 0.4948, 0.6534, -0.5723, -0.4956, 0.7202, 0.4146, 0.5562, -0.01049, 0.04648, 0.9989, -0.5055, -0.58, 0.6388, -0.07139, -0.7152, 0.6953, -0.5055, -0.58, 0.6388, -0.01049, 0.04648, 0.9989, -0.6046, 0.02017, 0.7963, -0.01675, 0.5668, 0.8237, -0.6046, 0.02017, 0.7963, -0.01049, 0.04648, 0.9989, -0.6046, 0.02017, 0.7963, -0.01675, 0.5668, 0.8237, -0.6317, 0.5614, 0.5346, -0.02988, 0.9996, 0.00057, -0.6317, 0.5614, 0.5346, -0.01675, 0.5668, 0.8237, -0.6317, 0.5614, 0.5346, -0.02988, 0.9996, 0.00057, -0.3469, 0.9379, 0.0005732, -0.01686, 0.5678, -0.823, -0.3469, 0.9379, 0.0005732, -0.02988, 0.9996, 0.00057, -0.3469, 0.9379, 0.0005732, -0.01686, 0.5678, -0.823, -0.6318, 0.562, -0.5338, -0.01064, 0.04764, -0.9988, -0.6318, 0.562, -0.5338, -0.01686, 0.5678, -0.823, -0.6318, 0.562, -0.5338, -0.01064, 0.04764, -0.9988, -0.6032, 0.01779, -0.7974, -0.07153, -0.7144, -0.6961, -0.6032, 0.01779, -0.7974, -0.01064, 0.04764, -0.9988, -0.6032, 0.01779, -0.7974, -0.07153, -0.7144, -0.6961, -0.5001, -0.5842, -0.6392, -0.6317, 0.5614, 0.5346, -1.0, -0.0004113, -0.001587, -0.6046, 0.02017, 0.7963, -1.0, -0.0004113, -0.001587, -0.6317, 0.5614, 0.5346, -0.6318, 0.562, -0.5338, -0.3469, 0.9379, 0.0005732, -0.6318, 0.562, -0.5338, -0.6317, 0.5614, 0.5346, -0.6318, 0.562, -0.5338, -0.6032, 0.01779, -0.7974, -1.0, -0.0004113, -0.001587, -0.01064, 0.04764, -0.9988, -0.01686, 0.5678, -0.823, 0.7202, 0.4153, -0.5558, -0.02988, 0.9996, 0.00057, 0.7202, 0.4153, -0.5558, -0.01686, 0.5678, -0.823, 0.7202, 0.4153, -0.5558, -0.02988, 0.9996, 0.00057, 0.5328, 0.8463, 0.0004608, -0.01675, 0.5668, 0.8237, 0.5328, 0.8463, 0.0004608, -0.02988, 0.9996, 0.00057, 0.5328, 0.8463, 0.0004608, -0.01675, 0.5668, 0.8237, 0.7202, 0.4146, 0.5562, -0.01049, 0.04648, 0.9989, 0.7202, 0.4146, 0.5562, -0.01675, 0.5668, 0.8237, 0.7202, 0.4146, 0.5562, -0.01049, 0.04648, 0.9989, 0.6534, -0.5729, 0.4948, -0.07139, -0.7152, 0.6953, 0.6534, -0.5729, 0.4948, -0.01049, 0.04648, 0.9989, -0.07139, -0.7152, 0.6953, 0.6534, -0.5723, -0.4956, 0.6534, -0.5729, 0.4948, 0.6534, -0.5723, -0.4956, -0.07139, -0.7152, 0.6953, -0.07153, -0.7144, -0.6961, -0.5055, -0.58, 0.6388, -0.07153, -0.7144, -0.6961, -0.07139, -0.7152, 0.6953, -0.07153, -0.7144, -0.6961, -0.5055, -0.58, 0.6388, -0.5001, -0.5842, -0.6392, -0.1762, -0.9843, -0.005035, -0.5001, -0.5842, -0.6392, -0.5055, -0.58, 0.6388, 0.7202, 0.4153, -0.5558, 0.6534, -0.5723, -0.4956, -0.01064, 0.04764, -0.9988, -0.07153, -0.7144, -0.6961, -0.01064, 0.04764, -0.9988, 0.6534, -0.5723, -0.4956, 0.01064, 0.04629, 0.9989, 0.0168, 0.5667, 0.8238, -0.7202, 0.4144, 0.5564, 0.02978, 0.9996, 0.0007732, -0.7202, 0.4144, 0.5564, 0.0168, 0.5667, 0.8238, -0.7202, 0.4144, 0.5564, 0.02978, 0.9996, 0.0007732, -0.5329, 0.8462, 0.0006755, 0.01669, 0.5679, -0.8229, -0.5329, 0.8462, 0.0006755, 0.02978, 0.9996, 0.0007732, -0.5329, 0.8462, 0.0006755, 0.01669, 0.5679, -0.8229, -0.7203, 0.4152, -0.5557, 0.01048, 0.04782, -0.9988, -0.7203, 0.4152, -0.5557, 0.01669, 0.5679, -0.8229, -0.7203, 0.4152, -0.5557, 0.01048, 0.04782, -0.9988, -0.6534, -0.5723, -0.4956, 0.07146, -0.7142, -0.6962, -0.6534, -0.5723, -0.4956, 0.01048, 0.04782, -0.9988, -0.7203, 0.4152, -0.5557, -0.7202, 0.4144, 0.5564, -0.5329, 0.8462, 0.0006755, -0.7202, 0.4144, 0.5564, -0.7203, 0.4152, -0.5557, -0.6533, -0.573, 0.4948, -0.6534, -0.5723, -0.4956, -0.6533, -0.573, 0.4948, -0.7203, 0.4152, -0.5557, 0.01048, 0.04782, -0.9988, 0.5001, -0.5841, -0.6393, 0.07146, -0.7142, -0.6962, 0.5001, -0.5841, -0.6393, 0.01048, 0.04782, -0.9988, 0.6031, 0.01803, -0.7975, 0.01669, 0.5679, -0.8229, 0.6031, 0.01803, -0.7975, 0.01048, 0.04782, -0.9988, 0.6031, 0.01803, -0.7975, 0.01669, 0.5679, -0.8229, 0.6316, 0.5622, -0.5338, 0.02978, 0.9996, 0.0007732, 0.6316, 0.5622, -0.5338, 0.01669, 0.5679, -0.8229, 0.6316, 0.5622, -0.5338, 0.02978, 0.9996, 0.0007732, 0.3468, 0.9379, 0.0006857, 0.0168, 0.5667, 0.8238, 0.3468, 0.9379, 0.0006857, 0.02978, 0.9996, 0.0007732, 0.3468, 0.9379, 0.0006857, 0.0168, 0.5667, 0.8238, 0.6317, 0.5614, 0.5346, 0.01064, 0.04629, 0.9989, 0.6317, 0.5614, 0.5346, 0.0168, 0.5667, 0.8238, 0.6317, 0.5614, 0.5346, 0.01064, 0.04629, 0.9989, 0.6047, 0.02007, 0.7962, 0.07161, -0.7153, 0.6951, 0.6047, 0.02007, 0.7962, 0.01064, 0.04629, 0.9989, 0.6047, 0.02007, 0.7962, 0.07161, -0.7153, 0.6951, 0.5056, -0.5801, 0.6386, 0.6317, 0.5614, 0.5346, 0.6316, 0.5622, -0.5338, 0.3468, 0.9379, 0.0006857, 0.6316, 0.5622, -0.5338, 0.6317, 0.5614, 0.5346, 1.0, -0.0003247, -0.0017, 0.6047, 0.02007, 0.7962, 1.0, -0.0003247, -0.0017, 0.6317, 0.5614, 0.5346, 1.0, -0.0003247, -0.0017, 0.6047, 0.02007, 0.7962, 0.1764, -0.9843, -0.005277, 0.5056, -0.5801, 0.6386, 0.1764, -0.9843, -0.005277, 0.6047, 0.02007, 0.7962, 1.0, -0.0003247, -0.0017, 0.6031, 0.01803, -0.7975, 0.6316, 0.5622, -0.5338, 0.6031, 0.01803, -0.7975, 1.0, -0.0003247, -0.0017, 0.5001, -0.5841, -0.6393, 0.1764, -0.9843, -0.005277, 0.5001, -0.5841, -0.6393, 1.0, -0.0003247, -0.0017, 0.07146, -0.7142, -0.6962, -0.6533, -0.573, 0.4948, -0.6534, -0.5723, -0.4956, -0.6533, -0.573, 0.4948, 0.07146, -0.7142, -0.6962, 0.07161, -0.7153, 0.6951, 0.5001, -0.5841, -0.6393, 0.07161, -0.7153, 0.6951, 0.07146, -0.7142, -0.6962, 0.07161, -0.7153, 0.6951, 0.5001, -0.5841, -0.6393, 0.5056, -0.5801, 0.6386, 0.1764, -0.9843, -0.005277, 0.5056, -0.5801, 0.6386, 0.5001, -0.5841, -0.6393, -0.7202, 0.4144, 0.5564, -0.6533, -0.573, 0.4948, 0.01064, 0.04629, 0.9989, 0.07161, -0.7153, 0.6951, 0.01064, 0.04629, 0.9989, -0.6533, -0.573, 0.4948, 0.8301, -0.5577, -0.0005475, 0.0001821, 0.06015, 0.9982, 0.0002006, -0.5537, 0.8327, -0.9983, 0.05822, 0.0007379, 0.0002006, -0.5537, 0.8327, 0.0001821, 0.06015, 0.9982, 0.0002006, -0.5537, 0.8327, -0.9983, 0.05822, 0.0007379, -0.83, -0.5578, -0.0001385, 0.0001093, 0.06142, -0.9981, -0.83, -0.5578, -0.0001385, -0.9983, 0.05822, 0.0007379, -0.83, -0.5578, -0.0001385, 0.0001093, 0.06142, -0.9981, -0.0002471, -0.5525, -0.8335, 0.9983, 0.0581, -0.0003088, -0.0002471, -0.5525, -0.8335, 0.0001093, 0.06142, -0.9981, -0.0002471, -0.5525, -0.8335, 0.9983, 0.0581, -0.0003088, 0.8301, -0.5577, -0.0005475, 0.0001821, 0.06015, 0.9982, 0.8301, -0.5577, -0.0005475, 0.9983, 0.0581, -0.0003088, 0.0002006, -0.5537, 0.8327, -0.83, -0.5578, -0.0001385, 0.8301, -0.5577, -0.0005475, -0.0002471, -0.5525, -0.8335, 0.8301, -0.5577, -0.0005475, -0.83, -0.5578, -0.0001385, -0.9004, 0.435, 0.0003411, 0.0004163, 0.04536, 0.999, 0.000255, 0.4469, 0.8946, 0.9991, 0.04227, 8.978e-05, 0.000255, 0.4469, 0.8946, 0.0004163, 0.04536, 0.999, 0.000255, 0.4469, 0.8946, 0.9991, 0.04227, 8.978e-05, 0.9004, 0.435, 0.000429, -0.0004259, 0.04712, -0.9989, 0.9004, 0.435, 0.000429, 0.9991, 0.04227, 8.978e-05, 0.9004, 0.435, 0.000429, -0.0004259, 0.04712, -0.9989, -0.0002985, 0.4484, -0.8938, -0.9991, 0.04227, -1.575e-05, -0.0002985, 0.4484, -0.8938, -0.0004259, 0.04712, -0.9989, -0.0002985, 0.4484, -0.8938, -0.9991, 0.04227, -1.575e-05, -0.9004, 0.435, 0.0003411, 0.0004163, 0.04536, 0.999, -0.9004, 0.435, 0.0003411, -0.9991, 0.04227, -1.575e-05, 0.9004, 0.435, 0.000429, -0.0002985, 0.4484, -0.8938, 3.266e-06, 1.0, 0.0008867, -0.0002985, 0.4484, -0.8938, -0.9004, 0.435, 0.0003411, 3.266e-06, 1.0, 0.0008867, 0.000255, 0.4469, 0.8946, 3.266e-06, 1.0, 0.0008867, -0.9004, 0.435, 0.0003411, 3.266e-06, 1.0, 0.0008867, 0.000255, 0.4469, 0.8946, 0.9004, 0.435, 0.000429, 0.9983, 0.058, -7.197e-05, -5.558e-05, -0.5523, -0.8336, 0.0004621, 0.06148, -0.9981, -0.8301, -0.5576, -0.0003061, 0.0004621, 0.06148, -0.9981, -5.558e-05, -0.5523, -0.8336, 0.0004621, 0.06148, -0.9981, -0.8301, -0.5576, -0.0003061, -0.9983, 0.05822, 0.00075, 0.0002013, -0.5539, 0.8326, -0.9983, 0.05822, 0.00075, -0.8301, -0.5576, -0.0003061, -0.9983, 0.05822, 0.00075, 0.0002013, -0.5539, 0.8326, -0.000462, 0.05971, 0.9982, 0.8301, -0.5576, -0.0006834, -0.000462, 0.05971, 0.9982, 0.0002013, -0.5539, 0.8326, -0.000462, 0.05971, 0.9982, 0.8301, -0.5576, -0.0006834, 0.9983, 0.058, -7.197e-05, -5.558e-05, -0.5523, -0.8336, 0.9983, 0.058, -7.197e-05, 0.8301, -0.5576, -0.0006834, -0.8301, -0.5576, -0.0003061, -5.558e-05, -0.5523, -0.8336, 0.0002013, -0.5539, 0.8326, 0.8301, -0.5576, -0.0006834, 0.0002013, -0.5539, 0.8326, -5.558e-05, -0.5523, -0.8336, 0.2122, -0.2522, -0.9441, -0.5156, -0.5691, -0.6405, -0.3781, 0.9119, -0.1594, -0.4594, -0.09925, 0.8827, -0.3781, 0.9119, -0.1594, -0.5156, -0.5691, -0.6405, -0.3781, 0.9119, -0.1594, -0.4594, -0.09925, 0.8827, 0.6661, -0.03765, 0.7449, -0.4551, -0.8035, -0.3838, 0.6661, -0.03765, 0.7449, -0.4594, -0.09925, 0.8827, 0.6661, -0.03765, 0.7449, -0.4551, -0.8035, -0.3838, 0.6861, -0.6272, -0.3686, 0.2122, -0.2522, -0.9441, 0.6861, -0.6272, -0.3686, -0.4551, -0.8035, -0.3838, 0.6861, -0.6272, -0.3686, 0.2122, -0.2522, -0.9441, 0.729, 0.1869, -0.6585, -0.3781, 0.9119, -0.1594, 0.729, 0.1869, -0.6585, 0.2122, -0.2522, -0.9441, 0.729, 0.1869, -0.6585, -0.3781, 0.9119, -0.1594, 0.5449, 0.8226, -0.1627, 0.6661, -0.03765, 0.7449, 0.5449, 0.8226, -0.1627, -0.3781, 0.9119, -0.1594, 0.6861, -0.6272, -0.3686, 0.729, 0.1869, -0.6585, 0.6661, -0.03765, 0.7449, 0.5449, 0.8226, -0.1627, 0.6661, -0.03765, 0.7449, 0.729, 0.1869, -0.6585, -0.5156, -0.5691, -0.6405, 0.2122, -0.2522, -0.9441, -0.4594, -0.09925, 0.8827, -0.4551, -0.8035, -0.3838, -0.4594, -0.09925, 0.8827, 0.2122, -0.2522, -0.9441])] * 3)])
me_dron_003 = bpy.data.meshes.new('Dron.003')
me_dron_003.from_pydata([(-5.413, 5.013, -0.007002), (-4.093, 9.217, -1.317), (-4.093, 5.014, -1.321), (-2.981, 5.013, -0.007306), (-4.093, 9.215, 1.311), (-5.205, 9.216, -0.003298), (-4.093, 5.012, 1.307), (-2.981, 9.216, -0.003577), (-4.387, 9.524, 2.283), (-4.09, 5.004, 1.185), (-4.09, 9.525, 1.189), (-3.792, 9.524, 2.283), (-3.792, 5.003, 1.979), (-4.387, 5.003, 1.979), (-4.378, 5.348, 1.88), (-5.423, 5.348, 1.582), (-5.423, 8.822, 1.585), (-4.378, 5.348, 1.285), (-4.378, 8.822, 1.883), (-4.378, 8.823, 1.288), (-3.801, 5.348, 1.88), (-2.756, 8.822, 1.585), (-2.756, 5.348, 1.582), (-3.801, 5.348, 1.285), (-3.801, 8.822, 1.883), (-3.801, 8.823, 1.288), (-3.451, 8.894, -0.003505), (-4.093, 11.31, 0.5876), (-4.093, 8.893, 0.7212), (-4.654, 11.31, -0.001671), (-4.735, 8.894, -0.003344), (-4.093, 8.894, -0.728), (-4.093, 11.64, -0.001511), (-4.093, 11.31, -0.5911), (-3.532, 11.31, -0.001812), (-5.262, 3.671, 0.6511), (-3.045, 1.808, -0.4573), (-5.057, 5.127, 0.03988), (-2.445, 2.924, -0.8309), (-3.508, 5.127, 0.03969), (-5.409, 2.123, -0.4567), (-5.262, 3.672, 0.01073), (-3.301, 3.536, 0.9229), (-3.301, 3.537, 0.01036)], [], [(0, 1, 2), (7, 2, 1), (2, 7, 3), (4, 3, 7), (3, 4, 6), (5, 6, 4), (6, 5, 0), (1, 0, 5), (6, 0, 3), (2, 3, 0), (7, 1, 4), (5, 4, 1), (13, 8, 9), (10, 9, 8), (9, 10, 12), (11, 12, 10), (9, 12, 13), (10, 8, 11), (12, 11, 13), (8, 13, 11), (17, 14, 15), (14, 18, 15), (16, 15, 18), (15, 16, 17), (19, 17, 16), (16, 18, 19), (17, 19, 14), (18, 14, 19), (22, 20, 23), (24, 20, 21), (22, 21, 20), (21, 22, 25), (23, 25, 22), (24, 21, 25), (24, 25, 20), (23, 20, 25), (26, 27, 28), (29, 28, 27), (28, 29, 30), (33, 30, 29), (30, 33, 31), (34, 31, 33), (31, 34, 26), (27, 26, 34), (32, 33, 29), (32, 34, 33), (34, 32, 27), (29, 27, 32), (37, 35, 42), (40, 42, 35), (42, 40, 36), (41, 36, 40), (36, 41, 43), (37, 43, 41), (43, 37, 39), (42, 39, 37), (39, 42, 38), (38, 43, 39), (40, 35, 41), (37, 41, 35), (38, 42, 43), (36, 43, 42)])
me_dron_003.polygons.foreach_set('use_smooth', [True] * 62)
me_dron_003.polygons.foreach_set('material_index', [0, 0, 0, 0, 0, 0, 0, 0, 0, 0, 0, 0, 1, 1, 1, 1, 1, 1, 1, 1, 1, 1, 1, 1, 1, 1, 1, 1, 1, 1, 1, 1, 1, 1, 1, 1, 0, 0, 0, 0, 0, 0, 0, 0, 0, 0, 0, 0, 1, 1, 1, 1, 1, 1, 1, 1, 1, 1, 1, 1, 1, 1])
_uv = me_dron_003.uv_layers.new(name='UVMap')
_uv.uv.foreach_set('vector', [0.251, 0.7529, 0.1765, 0.9765, 0.1765, 0.7529, 0.1059, 0.9765, 0.1765, 0.7529, 0.1765, 0.9765, 0.1765, 0.7529, 0.1059, 0.9765, 0.1059, 0.7529, 0.1765, 0.9765, 0.1059, 0.7529, 0.1059, 0.9765, 0.1059, 0.7529, 0.1765, 0.9765, 0.1765, 0.7529, 0.251, 0.9765, 0.1765, 0.7529, 0.1765, 0.9765, 0.1765, 0.7529, 0.251, 0.9765, 0.251, 0.7529, 0.1765, 0.9765, 0.251, 0.7529, 0.251, 0.9765, 0.1373, 0.5333, 0.2275, 0.6235, 0.04706, 0.6235, 0.1373, 0.7176, 0.04706, 0.6235, 0.2275, 0.6235, 0.04706, 0.6274, 0.1373, 0.7176, 0.1373, 0.5333, 0.2275, 0.6235, 0.1373, 0.5333, 0.1373, 0.7176, 0.1093, 0.3416, 0.121, 0.5338, 0.07397, 0.3416, 0.07397, 0.5338, 0.07397, 0.3416, 0.121, 0.5338, 0.07397, 0.3416, 0.07397, 0.5338, 0.1093, 0.3416, 0.121, 0.5338, 0.1093, 0.3416, 0.07397, 0.5338, 0.125, 0.7244, 0.01515, 0.7558, 0.01515, 0.6891, 0.05044, 0.6632, 0.08966, 0.5573, 0.01123, 0.5573, 0.01907, 0.3416, 0.01907, 0.5338, 0.05828, 0.3416, 0.05828, 0.5338, 0.05828, 0.3416, 0.01907, 0.5338, 0.01123, 0.5573, 0.08966, 0.5573, 0.05044, 0.6632, 0.08574, 0.1338, 0.08574, 0.3181, 0.02691, 0.1338, 0.02691, 0.3181, 0.02691, 0.1338, 0.08574, 0.3181, 0.02691, 0.1338, 0.02691, 0.3181, 0.08574, 0.1338, 0.08574, 0.3181, 0.08574, 0.1338, 0.02691, 0.3181, 0.05044, 0.6632, 0.08966, 0.5573, 0.01123, 0.5573, 0.01907, 0.3416, 0.01907, 0.5338, 0.05828, 0.3416, 0.05828, 0.5338, 0.05828, 0.3416, 0.01907, 0.5338, 0.05044, 0.6671, 0.01123, 0.5573, 0.08966, 0.5573, 0.08574, 0.3181, 0.08574, 0.1338, 0.02691, 0.3181, 0.02691, 0.1338, 0.02691, 0.3181, 0.08574, 0.1338, 0.02691, 0.3181, 0.02691, 0.1338, 0.08574, 0.3181, 0.08574, 0.1338, 0.08574, 0.3181, 0.02691, 0.1338, 0.08966, 0.5573, 0.05044, 0.6671, 0.01123, 0.5573, 0.05828, 0.5338, 0.01907, 0.5338, 0.05436, 0.3416, 0.01907, 0.3416, 0.05436, 0.3416, 0.01907, 0.5338, 0.3059, 0.5373, 0.3608, 0.7216, 0.3686, 0.5373, 0.3059, 0.7216, 0.3686, 0.5373, 0.3608, 0.7216, 0.3686, 0.5373, 0.3059, 0.7216, 0.3059, 0.5373, 0.2588, 0.7216, 0.3059, 0.5373, 0.3059, 0.7216, 0.3059, 0.5373, 0.2588, 0.7216, 0.2471, 0.5373, 0.3059, 0.7216, 0.2471, 0.5373, 0.2588, 0.7216, 0.2471, 0.5373, 0.3059, 0.7216, 0.3059, 0.5373, 0.3608, 0.7216, 0.3059, 0.5373, 0.3059, 0.7216, 0.1373, 0.6235, 0.1373, 0.7176, 0.2235, 0.6235, 0.1373, 0.6235, 0.04706, 0.6235, 0.1373, 0.7176, 0.04706, 0.6235, 0.1373, 0.6235, 0.1373, 0.5333, 0.2235, 0.6235, 0.1373, 0.5333, 0.1373, 0.6235, 0.0426, 0.9887, 0.03083, 0.8789, 0.1759, 0.871, 0.01907, 0.7769, 0.1759, 0.871, 0.03083, 0.8789, 0.1759, 0.871, 0.01907, 0.7769, 0.1916, 0.7534, 0.03083, 0.8789, 0.1916, 0.7534, 0.01907, 0.7769, 0.1916, 0.7534, 0.03083, 0.8789, 0.1759, 0.871, 0.0426, 0.9887, 0.1759, 0.871, 0.03083, 0.8789, 0.1759, 0.871, 0.0426, 0.9887, 0.1602, 0.9887, 0.1759, 0.871, 0.1602, 0.9887, 0.0426, 0.9887, 0.1602, 0.9887, 0.1759, 0.871, 0.2348, 0.8318, 0.2348, 0.8318, 0.1759, 0.871, 0.1602, 0.9887, 0.2504, 0.7534, 0.3485, 0.875, 0.2818, 0.875, 0.2818, 0.9887, 0.2818, 0.875, 0.3485, 0.875, 0.2818, 0.9887, 0.2818, 0.875, 0.3485, 0.875, 0.2504, 0.7534, 0.3485, 0.875, 0.2818, 0.875])
me_dron_003.materials.append(mat_y256_dub02)
me_dron_003.materials.append(mat_y256_dub01)
me_dron_003.use_remesh_fix_poles = True
me_dron_003.use_remesh_preserve_attributes = False
me_dron_003.update()
me_dron_003.normals_split_custom_set([tuple(v) for v in zip(*[iter([-0.8306, -0.5569, -0.0006036, 0.01828, 0.56, -0.8283, 0.01787, -0.5812, -0.8135, 0.8099, 0.5866, 0.0004355, 0.01787, -0.5812, -0.8135, 0.01828, 0.56, -0.8283, 0.01787, -0.5812, -0.8135, 0.8099, 0.5866, 0.0004355, 0.8099, -0.5866, -0.0006387, 0.01853, 0.574, 0.8186, 0.8099, -0.5866, -0.0006387, 0.8099, 0.5866, 0.0004355, 0.8099, -0.5866, -0.0006387, 0.01853, 0.574, 0.8186, 0.01865, -0.5678, 0.8229, -0.7949, 0.6067, 0.0003755, 0.01865, -0.5678, 0.8229, 0.01853, 0.574, 0.8186, 0.01865, -0.5678, 0.8229, -0.7949, 0.6067, 0.0003755, -0.8306, -0.5569, -0.0006036, 0.01828, 0.56, -0.8283, -0.8306, -0.5569, -0.0006036, -0.7949, 0.6067, 0.0003755, 0.01865, -0.5678, 0.8229, -0.8306, -0.5569, -0.0006036, 0.8099, -0.5866, -0.0006387, 0.01787, -0.5812, -0.8135, 0.8099, -0.5866, -0.0006387, -0.8306, -0.5569, -0.0006036, 0.8099, 0.5866, 0.0004355, 0.01828, 0.56, -0.8283, 0.01853, 0.574, 0.8186, -0.7949, 0.6067, 0.0003755, 0.01853, 0.574, 0.8186, 0.01828, 0.56, -0.8283, -0.6831, -0.58, 0.4438, -0.6611, 0.5706, 0.4872, -4.768e-05, -0.5246, -0.8514, -0.0001376, 0.4585, -0.8887, -4.768e-05, -0.5246, -0.8514, -0.6611, 0.5706, 0.4872, -4.768e-05, -0.5246, -0.8514, -0.0001376, 0.4585, -0.8887, 0.6832, -0.58, 0.4436, 0.6612, 0.5707, 0.487, 0.6832, -0.58, 0.4436, -0.0001376, 0.4585, -0.8887, -4.768e-05, -0.5246, -0.8514, 0.6832, -0.58, 0.4436, -0.6831, -0.58, 0.4438, -0.0001376, 0.4585, -0.8887, -0.6611, 0.5706, 0.4872, 0.6612, 0.5707, 0.487, 0.6832, -0.58, 0.4436, 0.6612, 0.5707, 0.487, -0.6831, -0.58, 0.4438, -0.6611, 0.5706, 0.4872, -0.6831, -0.58, 0.4438, 0.6612, 0.5707, 0.487, 0.4974, -0.5636, -0.6595, 0.4976, -0.5647, 0.6584, -0.8404, -0.542, -0.0004502, 0.4976, -0.5647, 0.6584, 0.4976, 0.5636, 0.6594, -0.8404, -0.542, -0.0004502, -0.8404, 0.542, 0.0006616, -0.8404, -0.542, -0.0004502, 0.4976, 0.5636, 0.6594, -0.8404, -0.542, -0.0004502, -0.8404, 0.542, 0.0006616, 0.4974, -0.5636, -0.6595, 0.4974, 0.5647, -0.6585, 0.4974, -0.5636, -0.6595, -0.8404, 0.542, 0.0006616, -0.8404, 0.542, 0.0006616, 0.4976, 0.5636, 0.6594, 0.4974, 0.5647, -0.6585, 0.4974, -0.5636, -0.6595, 0.4974, 0.5647, -0.6585, 0.4976, -0.5647, 0.6584, 0.4976, 0.5636, 0.6594, 0.4976, -0.5647, 0.6584, 0.4974, 0.5647, -0.6585, 0.8404, -0.542, -0.0005123, -0.4974, -0.5647, 0.6585, -0.4976, -0.5636, -0.6594, -0.4974, 0.5636, 0.6595, -0.4974, -0.5647, 0.6585, 0.8404, 0.542, 0.0003017, 0.8404, -0.542, -0.0005123, 0.8404, 0.542, 0.0003017, -0.4974, -0.5647, 0.6585, 0.8404, 0.542, 0.0003017, 0.8404, -0.542, -0.0005123, -0.4976, 0.5647, -0.6584, -0.4976, -0.5636, -0.6594, -0.4976, 0.5647, -0.6584, 0.8404, -0.542, -0.0005123, -0.4974, 0.5636, 0.6595, 0.8404, 0.542, 0.0003017, -0.4976, 0.5647, -0.6584, -0.4974, 0.5636, 0.6595, -0.4976, 0.5647, -0.6584, -0.4974, -0.5647, 0.6585, -0.4976, -0.5636, -0.6594, -0.4974, -0.5647, 0.6585, -0.4976, 0.5647, -0.6584, 0.9991, 0.04227, -0.0002888, 1.925e-05, 0.447, 0.8945, -8.183e-05, 0.04549, 0.999, -0.9004, 0.435, 0.0005257, -8.183e-05, 0.04549, 0.999, 1.925e-05, 0.447, 0.8945, -8.183e-05, 0.04549, 0.999, -0.9004, 0.435, 0.0005257, -0.9991, 0.04227, 0.0003439, 5.246e-05, 0.4483, -0.8939, -0.9991, 0.04227, 0.0003439, -0.9004, 0.435, 0.0005257, -0.9991, 0.04227, 0.0003439, 5.246e-05, 0.4483, -0.8939, 2.918e-05, 0.04692, -0.9989, 0.9004, 0.435, 8.272e-05, 2.918e-05, 0.04692, -0.9989, 5.246e-05, 0.4483, -0.8939, 2.918e-05, 0.04692, -0.9989, 0.9004, 0.435, 8.272e-05, 0.9991, 0.04227, -0.0002888, 1.925e-05, 0.447, 0.8945, 0.9991, 0.04227, -0.0002888, 0.9004, 0.435, 8.272e-05, 1.473e-06, 1.0, 0.0006955, 5.246e-05, 0.4483, -0.8939, -0.9004, 0.435, 0.0005257, 1.473e-06, 1.0, 0.0006955, 0.9004, 0.435, 8.272e-05, 5.246e-05, 0.4483, -0.8939, 0.9004, 0.435, 8.272e-05, 1.473e-06, 1.0, 0.0006955, 1.925e-05, 0.447, 0.8945, -0.9004, 0.435, 0.0005257, 1.925e-05, 0.447, 0.8945, 1.473e-06, 1.0, 0.0006955, -0.545, 0.8225, -0.1627, -0.6659, -0.0375, 0.7451, 0.4596, -0.09908, 0.8826, -0.6863, -0.6274, -0.368, 0.4596, -0.09908, 0.8826, -0.6659, -0.0375, 0.7451, 0.4596, -0.09908, 0.8826, -0.6863, -0.6274, -0.368, 0.455, -0.8034, -0.3841, -0.7292, 0.1867, -0.6584, 0.455, -0.8034, -0.3841, -0.6863, -0.6274, -0.368, 0.455, -0.8034, -0.3841, -0.7292, 0.1867, -0.6584, -0.2124, -0.2524, -0.944, -0.545, 0.8225, -0.1627, -0.2124, -0.2524, -0.944, -0.7292, 0.1867, -0.6584, -0.2124, -0.2524, -0.944, -0.545, 0.8225, -0.1627, 0.3781, 0.9119, -0.1597, 0.4596, -0.09908, 0.8826, 0.3781, 0.9119, -0.1597, -0.545, 0.8225, -0.1627, 0.3781, 0.9119, -0.1597, 0.4596, -0.09908, 0.8826, 0.5155, -0.5692, -0.6405, 0.5155, -0.5692, -0.6405, -0.2124, -0.2524, -0.944, 0.3781, 0.9119, -0.1597, -0.6863, -0.6274, -0.368, -0.6659, -0.0375, 0.7451, -0.7292, 0.1867, -0.6584, -0.545, 0.8225, -0.1627, -0.7292, 0.1867, -0.6584, -0.6659, -0.0375, 0.7451, 0.5155, -0.5692, -0.6405, 0.4596, -0.09908, 0.8826, -0.2124, -0.2524, -0.944, 0.455, -0.8034, -0.3841, -0.2124, -0.2524, -0.944, 0.4596, -0.09908, 0.8826])] * 3)])
me_dron_004 = bpy.data.meshes.new('Dron.004')
me_dron_004.from_pydata([(-0.004335, 17.31, -0.02953), (0.000117, 17.31, -0.02508), (0.4473, 15.77, 0.693), (0.5132, 16.32, 0.6717), (0.000104, 14.97, 1.422), (1.178, 16.61, 0.4041), (1.057, 15.68, 0.3773), (0.4588, 17.33, 1.641), (-0.4588, 17.33, 1.641), (0.4585, 17.33, 1.641), (-0.5132, 16.32, 0.6718), (-1.178, 16.61, 0.4043), (-1.057, 15.68, 0.3775), (-0.3497, 16.45, 1.449), (2.1e-05, 16.18, 1.162), (0.3498, 16.45, 1.449), (-1.057, 15.68, 0.3775), (-0.4473, 15.77, 0.693), (-0.5132, 16.32, 0.6718), (0.000104, 14.97, 1.422), (2.1e-05, 16.18, 1.162), (0.5132, 16.32, 0.6717), (0.3498, 16.45, 1.449), (1.178, 16.61, 0.4041), (0.4585, 17.33, 1.641), (0.4588, 17.33, 1.641), (-0.3497, 16.45, 1.449), (-0.4588, 17.33, 1.641), (-1.178, 16.61, 0.4043), (0.4585, 17.33, 1.641), (0.3498, 16.45, 1.449), (1.178, 16.61, 0.4041), (0.4586, 17.63, -0.498), (0.4588, 17.33, 1.641), (0.8326, 16.61, -1.527), (1.057, 15.68, 0.3773), (-0.000148, 15.79, -1.489), (-0.000148, 15.79, -1.489), (1.057, 15.68, 0.3773), (-1.057, 15.68, 0.3775), (0.4473, 15.77, 0.693), (-0.4473, 15.77, 0.693), (0.000104, 14.97, 1.422), (-0.000148, 15.79, -1.489), (-1.057, 15.68, 0.3775), (-0.833, 16.61, -1.527), (-1.178, 16.61, 0.4043), (-0.459, 17.63, -0.498), (-0.4588, 17.33, 1.641), (0.4586, 17.63, -0.498), (-0.459, 17.63, -0.498), (0.4588, 17.33, 1.641), (-0.4588, 17.33, 1.641), (0.8326, 16.61, -1.527), (-0.459, 17.63, -0.498), (0.4586, 17.63, -0.498), (-0.833, 16.61, -1.527), (-0.000148, 15.79, -1.489), (0.4585, 17.33, 1.663), (-0.4588, 17.33, 1.664), (0.4588, 17.33, 1.664)], [], [(2, 3, 4), (3, 2, 5), (6, 5, 2), (7, 8, 9), (10, 11, 12), (11, 10, 13), (14, 13, 10), (13, 14, 15), (16, 17, 18), (19, 18, 17), (18, 19, 20), (21, 20, 19), (20, 21, 22), (23, 22, 21), (22, 23, 24), (25, 24, 23), (26, 27, 28), (27, 26, 29), (30, 29, 26), (31, 32, 33), (32, 31, 34), (35, 34, 31), (34, 35, 36), (37, 38, 39), (40, 39, 38), (39, 40, 41), (42, 41, 40), (43, 44, 45), (46, 45, 44), (45, 46, 47), (48, 47, 46), (49, 50, 51), (52, 51, 50), (53, 54, 55), (54, 53, 56), (57, 56, 53), (60, 59, 58)])
me_dron_004.polygons.foreach_set('use_smooth', [True] * 37)
me_dron_004.polygons.foreach_set('material_index', [1, 1, 1, 1, 1, 1, 1, 1, 1, 1, 1, 1, 1, 1, 1, 1, 1, 1, 1, 1, 1, 1, 1, 1, 1, 1, 1, 1, 1, 1, 1, 1, 1, 1, 1, 1, 0])
_uv = me_dron_004.uv_layers.new(name='UVMap')
_uv.uv.foreach_set('vector', [0.4622, 0.0985, 0.4583, 0.1495, 0.5093, 0.01615, 0.4583, 0.1495, 0.4622, 0.0985, 0.3916, 0.1769, 0.4034, 0.08674, 0.3916, 0.1769, 0.4622, 0.0985, 0.4622, 0.2514, 0.5563, 0.2514, 0.4622, 0.2514, 0.5602, 0.1456, 0.6269, 0.1769, 0.6151, 0.08674, 0.6269, 0.1769, 0.5602, 0.1456, 0.5446, 0.1769, 0.5093, 0.1338, 0.5446, 0.1769, 0.5602, 0.1456, 0.5446, 0.1769, 0.5093, 0.1338, 0.474, 0.1769, 0.6151, 0.08674, 0.5563, 0.0985, 0.5602, 0.1456, 0.5093, 0.01615, 0.5602, 0.1456, 0.5563, 0.0985, 0.5602, 0.1456, 0.5093, 0.01615, 0.5093, 0.1338, 0.4583, 0.1495, 0.5093, 0.1338, 0.5093, 0.01615, 0.5093, 0.1338, 0.4583, 0.1495, 0.474, 0.1769, 0.3916, 0.1769, 0.474, 0.1769, 0.4583, 0.1495, 0.474, 0.1769, 0.3916, 0.1769, 0.4661, 0.224, 0.4622, 0.2514, 0.4661, 0.224, 0.3916, 0.1769, 0.5446, 0.1769, 0.5563, 0.2514, 0.6269, 0.1769, 0.5563, 0.2514, 0.5446, 0.1769, 0.4622, 0.2514, 0.474, 0.1769, 0.4622, 0.2514, 0.5446, 0.1769, 0.372, 0.2397, 0.3093, 0.3181, 0.4622, 0.2985, 0.3093, 0.3181, 0.372, 0.2397, 0.2348, 0.2436, 0.372, 0.173, 0.2348, 0.2436, 0.372, 0.2397, 0.2348, 0.2436, 0.372, 0.173, 0.2348, 0.1809, 0.1877, 0.7299, 0.27, 0.5809, 0.1014, 0.5809, 0.223, 0.5573, 0.1014, 0.5809, 0.27, 0.5809, 0.1014, 0.5809, 0.223, 0.5573, 0.1524, 0.5573, 0.1877, 0.4985, 0.1524, 0.5573, 0.223, 0.5573, 0.2348, 0.1809, 0.372, 0.173, 0.2348, 0.2436, 0.372, 0.2397, 0.2348, 0.2436, 0.372, 0.173, 0.2348, 0.2436, 0.372, 0.2397, 0.3093, 0.3181, 0.4622, 0.2985, 0.3093, 0.3181, 0.372, 0.2397, 0.125, 0.07497, 0.2073, 0.07497, 0.125, 0.2554, 0.2073, 0.2554, 0.125, 0.2554, 0.2073, 0.07497, 0.1446, 0.3495, 0.27, 0.4514, 0.1799, 0.4514, 0.27, 0.4514, 0.1446, 0.3495, 0.3053, 0.3495, 0.2269, 0.271, 0.3053, 0.3495, 0.1446, 0.3495, 0.4039, 0.1882, 0.4824, 0.1882, 0.4039, 0.1882])
me_dron_004.materials.append(mat_y256_dub02)
me_dron_004.materials.append(mat_y256_dub01)
me_dron_004.use_remesh_fix_poles = True
me_dron_004.use_remesh_preserve_attributes = False
me_dron_004.update()
me_dron_004.normals_split_custom_set([tuple(v) for v in zip(*[iter([0.4678, -0.6438, 0.6055, 0.5934, -0.4558, 0.6634, -0.1479, -0.8752, 0.4607, 0.5934, -0.4558, 0.6634, 0.4678, -0.6438, 0.6055, 0.9639, 0.1003, 0.2467, 0.6794, -0.6616, 0.3172, 0.9639, 0.1003, 0.2467, 0.4678, -0.6438, 0.6055, 0.4675, 0.4847, 0.7392, -0.4522, 0.4951, 0.7419, 0.4338, -0.242, 0.8679, -0.6169, -0.4889, 0.6168, -0.9639, 0.1001, 0.2468, -0.6793, -0.6617, 0.3173, -0.9639, 0.1001, 0.2468, -0.6169, -0.4889, 0.6168, -0.4036, -0.5576, 0.7254, -0.04847, -0.6281, 0.7766, -0.4036, -0.5576, 0.7254, -0.6169, -0.4889, 0.6168, -0.4036, -0.5576, 0.7254, -0.04847, -0.6281, 0.7766, 0.4038, -0.5575, 0.7253, -0.6794, -0.6617, 0.3173, -0.5101, -0.6927, 0.5099, -0.6169, -0.4889, 0.6168, -0.1479, -0.8752, 0.4607, -0.6169, -0.4889, 0.6168, -0.5101, -0.6927, 0.5099, -0.6169, -0.4889, 0.6168, -0.1479, -0.8752, 0.4607, -0.04847, -0.6281, 0.7766, 0.5934, -0.4558, 0.6634, -0.04847, -0.6281, 0.7766, -0.1479, -0.8752, 0.4607, -0.04847, -0.6281, 0.7766, 0.5934, -0.4558, 0.6634, 0.4038, -0.5576, 0.7253, 0.9639, 0.1003, 0.2467, 0.4038, -0.5576, 0.7253, 0.5934, -0.4558, 0.6634, 0.4038, -0.5576, 0.7253, 0.9639, 0.1003, 0.2467, 0.4338, -0.242, 0.8679, 0.4675, 0.4847, 0.7392, 0.4338, -0.242, 0.8679, 0.9639, 0.1003, 0.2467, -0.4036, -0.5576, 0.7254, -0.4521, 0.4952, 0.7419, -0.9639, 0.1001, 0.2468, -0.4521, 0.4952, 0.7419, -0.4036, -0.5576, 0.7254, 0.4339, -0.242, 0.8679, 0.4038, -0.5576, 0.7253, 0.4339, -0.242, 0.8679, -0.4036, -0.5576, 0.7254, 0.9639, 0.1003, 0.2467, 0.4048, 0.8756, -0.2636, 0.4675, 0.4847, 0.7393, 0.4048, 0.8756, -0.2636, 0.9639, 0.1003, 0.2467, 0.6363, 0.1243, -0.7613, 0.6795, -0.6616, 0.3172, 0.6363, 0.1243, -0.7613, 0.9639, 0.1003, 0.2467, 0.6363, 0.1243, -0.7613, 0.6795, -0.6616, 0.3172, 1.669e-06, -0.7238, -0.69, 3.725e-05, -0.7238, -0.69, 0.6794, -0.6617, 0.3172, -0.6793, -0.6617, 0.3173, 0.4677, -0.6438, 0.6056, -0.6793, -0.6617, 0.3173, 0.6794, -0.6617, 0.3172, -0.6793, -0.6617, 0.3173, 0.4677, -0.6438, 0.6056, -0.5101, -0.6927, 0.5099, -0.1479, -0.8751, 0.4607, -0.5101, -0.6927, 0.5099, 0.4677, -0.6438, 0.6056, -2.822e-05, -0.7238, -0.6901, -0.6793, -0.6617, 0.3172, -0.6364, 0.1243, -0.7613, -0.9639, 0.1002, 0.2468, -0.6364, 0.1243, -0.7613, -0.6793, -0.6617, 0.3172, -0.6364, 0.1243, -0.7613, -0.9639, 0.1002, 0.2468, -0.4049, 0.8756, -0.2635, -0.4521, 0.4951, 0.7419, -0.4049, 0.8756, -0.2635, -0.9639, 0.1002, 0.2468, 0.4048, 0.8756, -0.2636, -0.4049, 0.8756, -0.2635, 0.4675, 0.4847, 0.7392, -0.4521, 0.4952, 0.7419, 0.4675, 0.4847, 0.7392, -0.4049, 0.8756, -0.2635, 0.6363, 0.1243, -0.7613, -0.4049, 0.8756, -0.2635, 0.4047, 0.8756, -0.2636, -0.4049, 0.8756, -0.2635, 0.6363, 0.1243, -0.7613, -0.6365, 0.1243, -0.7612, 4.455e-05, -0.7238, -0.69, -0.6365, 0.1243, -0.7612, 0.6363, 0.1243, -0.7613, 8.372e-05, -0.2124, 0.9772, 7.849e-05, -0.1286, 0.9917, -0.04442, -0.1363, 0.9897])] * 3)])
me_dron_005 = bpy.data.meshes.new('Dron.005')
me_dron_005.from_pydata([(-2.442, 5.586, 0.6873), (-2.036, 5.114, -0.8678), (1.496, 1.372, -1.525), (0.8264, 2.928, 0.01135), (-1.098, 4.958, 0.243), (-1.454, 4.995, -0.4534), (-1.27, 6.561, -0.4245), (-0.6691, 6.561, 0.5514), (-0.4447, 9.36, 0.3782), (-1.112, 5.764, 0.3972), (-1.934, 6.561, 0.2818), (-1.109, 9.36, -0.6074), (-1.27, 6.561, 1.144), (-1.865, 4.958, 0.1466), (-1.453, 4.957, 0.5887), (-1.108, 9.36, 0.9045), (-1.713, 9.36, 0.1474), (-0.7421, 9.885, 0.2798), (-0.4247, 10.67, -0.4732), (0.4246, 10.67, -0.4732), (1.097, 4.958, 0.243), (1.112, 5.764, 0.3972), (1.453, 4.957, 0.5886), (0.4447, 9.36, 0.3783), (0.6689, 6.561, 0.5515), (1.864, 4.958, 0.1465), (1.453, 4.995, -0.4535), (1.108, 9.36, -0.6074), (1.713, 9.36, 0.1473), (0.7422, 9.885, 0.2798), (1.109, 9.36, 0.9045), (1.27, 6.561, -0.4245), (1.934, 6.561, 0.2817), (1.27, 6.561, 1.144), (-1.497, 2.927, 0.7456), (-2.167, 2.928, 0.01144), (-1.015, 5.63, -1.303), (-0.9573, 5.114, -0.8679), (-1.978, 5.63, -1.303), (-0.8267, 2.927, 0.01133), (-1.497, 1.372, -1.525), (-0.7113, 0.9319, -0.01351), (-2.282, 0.932, -0.01339), (-1.493, 1.452, 1.21), (-1.496, 4.912, 1.536), (-0.5507, 5.586, 0.6871), (0.7109, 0.932, -0.01348), (1.492, 1.452, 1.21), (2.442, 5.586, 0.687), (2.036, 5.114, -0.868), (1.978, 5.63, -1.303), (1.496, 2.927, 0.7455), (0.9571, 5.114, -0.8679), (0.5508, 5.586, 0.6872), (1.497, 4.912, 1.536), (1.015, 5.63, -1.303), (2.166, 2.927, 0.01124), (2.282, 0.9319, -0.0136), (-1.487, 1.704, 0.4346), (-0.9151, -0.03127, -1.376), (-1.948, 0.6842, -1.444), (-2.317, -0.02068, 0.8476), (-0.7124, -0.02093, 1.307), (-1.865, -0.0312, -1.376), (-1.23, 0.7489, 1.193), (-1.471, 0.03994, 2.592), (-1.487, 1.713, -0.3291), (-1.026, 0.6842, -1.444), (0.34, 7.843, 1.209), (0.4733, 9.678, 1.312), (1.069, 10.24, 1.985), (-0.000199, 8.03, -0.5691), (1.185, 11.16, 0.8507), (1.185, 11.16, -1.158), (-1.185, 11.16, 0.8509), (-0.4733, 9.678, 1.312), (-1.069, 10.24, 1.985), (-0.3402, 7.843, 1.209), (-0.3189, 9.676, -0.7363), (0.3186, 9.676, -0.7364), (-1.185, 11.16, -1.157), (1.947, 0.6841, -1.445), (0.9148, -0.03121, -1.376), (0.7123, -0.02084, 1.307), (1.471, 0.03991, 2.592), (1.23, 0.7489, 1.193), (1.487, 1.704, 0.4345), (1.026, 0.6842, -1.444), (2.317, -0.02082, 0.8475), (1.865, -0.03128, -1.376), (1.487, 1.713, -0.3292)], [(19, 18)], [(35, 0, 1), (38, 1, 0), (37, 39, 40), (1, 40, 35), (52, 2, 3), (46, 3, 2), (56, 2, 49), (68, 77, 71), (4, 5, 6), (7, 11, 8), (11, 7, 6), (9, 6, 7), (6, 9, 4), (10, 5, 13), (5, 10, 6), (16, 6, 10), (6, 16, 11), (17, 11, 16), (11, 17, 8), (15, 8, 17), (8, 15, 7), (12, 7, 15), (7, 12, 9), (14, 9, 12), (9, 14, 4), (12, 13, 14), (13, 12, 10), (15, 10, 12), (10, 15, 16), (17, 16, 15), (20, 21, 26), (21, 20, 33), (22, 33, 20), (33, 22, 32), (25, 32, 22), (23, 31, 24), (31, 23, 27), (29, 27, 23), (31, 25, 26), (25, 31, 32), (27, 32, 31), (32, 27, 28), (29, 28, 27), (28, 29, 30), (23, 30, 29), (30, 23, 33), (24, 33, 23), (33, 24, 21), (31, 21, 24), (21, 31, 26), (32, 28, 33), (30, 33, 28), (39, 43, 41), (43, 39, 34), (44, 34, 39), (34, 44, 35), (0, 35, 44), (43, 34, 35), (45, 0, 44), (0, 45, 38), (36, 38, 45), (37, 38, 36), (38, 37, 1), (40, 1, 37), (41, 40, 39), (42, 35, 40), (35, 42, 43), (44, 39, 45), (37, 45, 39), (45, 37, 36), (46, 47, 3), (51, 3, 47), (3, 51, 54), (56, 54, 51), (54, 56, 48), (49, 48, 56), (48, 49, 50), (56, 51, 47), (53, 3, 54), (3, 53, 52), (55, 52, 53), (48, 53, 54), (53, 48, 55), (50, 55, 48), (52, 55, 49), (50, 49, 55), (2, 52, 49), (2, 56, 57), (47, 57, 56), (60, 63, 61), (66, 58, 64), (67, 59, 60), (63, 60, 59), (61, 62, 65), (62, 61, 59), (63, 59, 61), (64, 65, 62), (65, 64, 61), (58, 61, 64), (61, 58, 60), (66, 60, 58), (60, 66, 67), (64, 67, 66), (67, 64, 59), (62, 59, 64), (77, 68, 75), (69, 75, 68), (75, 69, 76), (70, 76, 69), (76, 70, 72), (71, 79, 69), (73, 69, 79), (69, 73, 70), (72, 70, 73), (69, 68, 71), (72, 73, 74), (80, 74, 73), (72, 74, 76), (75, 78, 71), (78, 75, 80), (76, 80, 75), (80, 76, 74), (71, 77, 75), (78, 79, 71), (79, 78, 73), (80, 73, 78), (81, 89, 87), (82, 87, 89), (87, 82, 85), (83, 85, 82), (85, 83, 84), (83, 88, 84), (88, 83, 89), (82, 89, 83), (84, 88, 85), (86, 85, 88), (85, 86, 87), (90, 87, 86), (87, 90, 81), (88, 81, 90), (81, 88, 89), (90, 86, 88)])
me_dron_005.polygons.foreach_set('use_smooth', [True] * 142)
me_dron_005.polygons.foreach_set('material_index', [0, 0, 0, 0, 0, 0, 0, 1, 0, 0, 0, 0, 0, 0, 0, 0, 0, 0, 0, 0, 0, 0, 0, 0, 0, 0, 0, 0, 0, 0, 0, 0, 0, 0, 0, 0, 0, 0, 0, 0, 0, 0, 0, 0, 0, 0, 0, 0, 0, 0, 0, 0, 0, 0, 0, 0, 0, 0, 0, 0, 0, 0, 0, 0, 0, 0, 0, 0, 0, 0, 0, 0, 0, 0, 0, 0, 0, 0, 0, 0, 0, 0, 0, 0, 0, 0, 0, 0, 0, 1, 1, 1, 1, 1, 1, 1, 1, 1, 1, 1, 1, 1, 1, 1, 1, 1, 1, 1, 1, 1, 1, 1, 1, 1, 1, 1, 1, 1, 1, 1, 1, 1, 1, 1, 1, 1, 1, 1, 1, 1, 1, 1, 1, 1, 1, 1, 1, 1, 1, 1, 1, 1])
_uv = me_dron_005.uv_layers.new(name='UVMap')
_uv.uv.foreach_set('vector', [0.3451, 0.3686, 0.3882, 0.5216, 0.2941, 0.4902, 0.2667, 0.5216, 0.2941, 0.4902, 0.3882, 0.5216, 0.2941, 0.4902, 0.3451, 0.3686, 0.251, 0.2627, 0.2941, 0.4902, 0.251, 0.2627, 0.3451, 0.3686, 0.2902, 0.498, 0.251, 0.2588, 0.3451, 0.3686, 0.3451, 0.2314, 0.3451, 0.3686, 0.251, 0.2588, 0.3451, 0.3686, 0.251, 0.2588, 0.2902, 0.498, 0.08966, 0.5573, 0.01123, 0.5573, 0.05044, 0.6632, 0.9333, 0.2157, 0.9137, 0.2157, 0.9255, 0.3059, 0.9608, 0.3059, 0.9333, 0.4627, 0.9725, 0.4667, 0.9333, 0.4627, 0.9608, 0.3059, 0.9255, 0.3059, 0.9333, 0.2667, 0.9255, 0.3059, 0.9608, 0.3059, 0.9255, 0.3059, 0.9333, 0.2667, 0.9333, 0.2157, 0.8784, 0.3059, 0.9137, 0.2157, 0.8902, 0.2157, 0.9137, 0.2157, 0.8784, 0.3059, 0.9255, 0.3059, 0.898, 0.4627, 0.9255, 0.3059, 0.8784, 0.3059, 0.9255, 0.3059, 0.898, 0.4627, 0.9333, 0.4627, 0.9529, 0.498, 0.9333, 0.4627, 0.898, 0.4627, 0.9333, 0.4627, 0.9529, 0.498, 0.9725, 0.4667, 0.9333, 0.4627, 0.9725, 0.4667, 0.9529, 0.498, 0.9725, 0.4667, 0.9333, 0.4627, 0.9608, 0.3059, 0.9255, 0.3059, 0.9608, 0.3059, 0.9333, 0.4627, 0.9608, 0.3059, 0.9255, 0.3059, 0.9333, 0.2667, 0.9137, 0.2157, 0.9333, 0.2667, 0.9255, 0.3059, 0.9333, 0.2667, 0.9137, 0.2157, 0.9333, 0.2157, 0.9255, 0.3059, 0.8902, 0.2157, 0.9137, 0.2157, 0.8902, 0.2157, 0.9255, 0.3059, 0.8784, 0.3059, 0.9333, 0.4627, 0.8784, 0.3059, 0.9255, 0.3059, 0.8784, 0.3059, 0.9333, 0.4627, 0.898, 0.4627, 0.9529, 0.498, 0.898, 0.4627, 0.9333, 0.4627, 0.9373, 0.2157, 0.9333, 0.2667, 0.9137, 0.2157, 0.9333, 0.2667, 0.9373, 0.2157, 0.9216, 0.3059, 0.9137, 0.2157, 0.9216, 0.3059, 0.9373, 0.2157, 0.9216, 0.3059, 0.9137, 0.2157, 0.8784, 0.3059, 0.8902, 0.2157, 0.8784, 0.3059, 0.9137, 0.2157, 0.9725, 0.4667, 0.9216, 0.3059, 0.9608, 0.3098, 0.9216, 0.3059, 0.9725, 0.4667, 0.9176, 0.4667, 0.9529, 0.4941, 0.9176, 0.4667, 0.9725, 0.4667, 0.9216, 0.3059, 0.8902, 0.2157, 0.9137, 0.2157, 0.8902, 0.2157, 0.9216, 0.3059, 0.8784, 0.3059, 0.9176, 0.4667, 0.8784, 0.3059, 0.9216, 0.3059, 0.8784, 0.3059, 0.9176, 0.4667, 0.898, 0.4667, 0.9529, 0.4941, 0.898, 0.4667, 0.9176, 0.4667, 0.898, 0.4667, 0.9529, 0.4941, 0.9176, 0.4667, 0.9725, 0.4667, 0.9176, 0.4667, 0.9529, 0.4941, 0.9176, 0.4667, 0.9725, 0.4667, 0.9216, 0.3059, 0.9608, 0.3098, 0.9216, 0.3059, 0.9725, 0.4667, 0.9216, 0.3059, 0.9608, 0.3098, 0.9333, 0.2667, 0.9216, 0.3059, 0.9333, 0.2667, 0.9608, 0.3098, 0.9333, 0.2667, 0.9216, 0.3059, 0.9137, 0.2157, 0.8784, 0.3059, 0.898, 0.4667, 0.9216, 0.3059, 0.9176, 0.4667, 0.9216, 0.3059, 0.898, 0.4667, 0.3451, 0.3686, 0.4196, 0.2627, 0.3451, 0.2314, 0.4196, 0.2627, 0.3451, 0.3686, 0.3647, 0.3686, 0.4314, 0.4824, 0.3647, 0.3686, 0.3451, 0.3686, 0.3647, 0.3686, 0.4314, 0.4824, 0.3451, 0.3686, 0.3882, 0.5216, 0.3451, 0.3686, 0.4314, 0.4824, 0.4196, 0.2627, 0.3647, 0.3686, 0.3451, 0.3686, 0.6706, 0.1255, 0.8235, 0.1255, 0.7451, 0.05882, 0.8235, 0.1255, 0.6706, 0.1255, 0.7843, 0.2863, 0.7098, 0.2863, 0.7843, 0.2863, 0.6706, 0.1255, 0.1765, 0.4941, 0.2431, 0.5216, 0.1804, 0.5216, 0.2431, 0.5216, 0.1765, 0.4941, 0.2471, 0.4941, 0.2118, 0.2275, 0.2471, 0.4941, 0.1765, 0.4941, 0.3451, 0.2314, 0.251, 0.2627, 0.3451, 0.3686, 0.3451, 0.2314, 0.3451, 0.3686, 0.251, 0.2627, 0.3451, 0.3686, 0.3451, 0.2314, 0.4196, 0.2627, 0.4314, 0.4824, 0.3451, 0.3686, 0.3882, 0.5216, 0.2941, 0.4902, 0.3882, 0.5216, 0.3451, 0.3686, 0.3882, 0.5216, 0.2941, 0.4902, 0.2667, 0.5216, 0.3451, 0.2314, 0.4196, 0.2667, 0.3451, 0.3686, 0.3647, 0.3686, 0.3451, 0.3686, 0.4196, 0.2667, 0.3451, 0.3686, 0.3647, 0.3686, 0.4353, 0.4824, 0.3451, 0.3686, 0.4353, 0.4824, 0.3647, 0.3686, 0.4353, 0.4824, 0.3451, 0.3686, 0.3882, 0.5216, 0.2902, 0.498, 0.3882, 0.5216, 0.3451, 0.3686, 0.3882, 0.5216, 0.2902, 0.498, 0.2706, 0.5216, 0.3451, 0.3686, 0.3647, 0.3686, 0.4196, 0.2667, 0.3882, 0.5216, 0.3451, 0.3686, 0.4353, 0.4824, 0.3451, 0.3686, 0.3882, 0.5216, 0.2902, 0.498, 0.2706, 0.5216, 0.2902, 0.498, 0.3882, 0.5216, 0.6706, 0.1255, 0.8235, 0.1255, 0.749, 0.05882, 0.8235, 0.1255, 0.6706, 0.1255, 0.7843, 0.2863, 0.7098, 0.2863, 0.7843, 0.2863, 0.6706, 0.1255, 0.2471, 0.4941, 0.2431, 0.5216, 0.1765, 0.4941, 0.1804, 0.5216, 0.1765, 0.4941, 0.2431, 0.5216, 0.2118, 0.2275, 0.2471, 0.498, 0.1765, 0.498, 0.251, 0.2588, 0.3451, 0.3686, 0.3451, 0.2314, 0.4196, 0.2667, 0.3451, 0.2314, 0.3451, 0.3686, 0.6583, 0.2436, 0.6818, 0.1809, 0.6348, 0.1103, 0.6857, 0.1809, 0.6897, 0.1573, 0.6897, 0.1142, 0.925, 0.06321, 0.9328, 0.01223, 0.8622, 0.06321, 0.8661, 0.01223, 0.8622, 0.06321, 0.9328, 0.01223, 0.7446, 0.1063, 0.8387, 0.07889, 0.7995, 0.004383, 0.8387, 0.07889, 0.7446, 0.1063, 0.8269, 0.2397, 0.772, 0.2397, 0.8269, 0.2397, 0.7446, 0.1063, 0.6897, 0.1142, 0.6897, 0.008304, 0.7328, 0.08281, 0.6897, 0.008304, 0.6897, 0.1142, 0.6348, 0.1103, 0.6897, 0.1573, 0.6348, 0.1103, 0.6897, 0.1142, 0.6348, 0.1103, 0.6897, 0.1573, 0.6583, 0.2436, 0.6857, 0.1809, 0.6583, 0.2436, 0.6897, 0.1573, 0.6583, 0.2436, 0.6857, 0.1809, 0.7132, 0.2436, 0.6897, 0.1142, 0.7132, 0.2436, 0.6857, 0.1809, 0.7132, 0.2436, 0.6897, 0.1142, 0.721, 0.2397, 0.7328, 0.08281, 0.721, 0.2397, 0.6897, 0.1142, 0.5995, 0.6907, 0.5406, 0.6907, 0.6151, 0.8514, 0.5289, 0.8514, 0.6151, 0.8514, 0.5406, 0.6907, 0.6151, 0.8514, 0.5289, 0.8514, 0.6661, 0.8985, 0.474, 0.8985, 0.6661, 0.8985, 0.5289, 0.8514, 0.6661, 0.8985, 0.474, 0.8985, 0.4661, 0.9809, 0.7485, 0.4475, 0.7367, 0.5887, 0.9093, 0.5887, 0.6975, 0.7181, 0.9093, 0.5887, 0.7367, 0.5887, 0.9093, 0.5887, 0.6975, 0.7181, 0.9681, 0.6397, 0.87, 0.7181, 0.9681, 0.6397, 0.6975, 0.7181, 0.9093, 0.5887, 0.9014, 0.4318, 0.7485, 0.4475, 0.9799, 0.7338, 0.9799, 0.9809, 0.6897, 0.7338, 0.6897, 0.9809, 0.6897, 0.7338, 0.9799, 0.9809, 0.4661, 0.9809, 0.674, 0.9809, 0.6661, 0.8985, 0.9093, 0.5887, 0.7367, 0.5887, 0.7485, 0.4475, 0.7367, 0.5887, 0.9093, 0.5887, 0.6975, 0.7181, 0.9681, 0.6397, 0.6975, 0.7181, 0.9093, 0.5887, 0.6975, 0.7181, 0.9681, 0.6397, 0.87, 0.7181, 0.7485, 0.4475, 0.9014, 0.4318, 0.9093, 0.5887, 0.8387, 0.2789, 0.8975, 0.2789, 0.8661, 0.1299, 0.8975, 0.2789, 0.8387, 0.2789, 0.972, 0.4122, 0.7602, 0.4122, 0.972, 0.4122, 0.8387, 0.2789, 0.8622, 0.06321, 0.8661, 0.01223, 0.925, 0.06321, 0.9328, 0.01223, 0.925, 0.06321, 0.8661, 0.01223, 0.7132, 0.2436, 0.721, 0.2397, 0.6897, 0.1103, 0.7289, 0.08281, 0.6897, 0.1103, 0.721, 0.2397, 0.6897, 0.1103, 0.7289, 0.08281, 0.6897, 0.004383, 0.8387, 0.07889, 0.7446, 0.1063, 0.7995, 0.004383, 0.7446, 0.1063, 0.8387, 0.07889, 0.772, 0.2397, 0.8269, 0.2397, 0.772, 0.2397, 0.8387, 0.07889, 0.6897, 0.004383, 0.6348, 0.1063, 0.6897, 0.1103, 0.6857, 0.1495, 0.6897, 0.1103, 0.6348, 0.1063, 0.6897, 0.1103, 0.6857, 0.1495, 0.7132, 0.2436, 0.6857, 0.1809, 0.7132, 0.2436, 0.6857, 0.1495, 0.7132, 0.2436, 0.6857, 0.1809, 0.6583, 0.2436, 0.6348, 0.1063, 0.6583, 0.2436, 0.6857, 0.1809, 0.6583, 0.2436, 0.6348, 0.1063, 0.6818, 0.1809, 0.6857, 0.1809, 0.6857, 0.1495, 0.6348, 0.1063])
me_dron_005.materials.append(mat_y256_dub02)
me_dron_005.materials.append(mat_y256_dub01)
me_dron_005.use_remesh_fix_poles = True
me_dron_005.use_remesh_preserve_attributes = False
me_dron_005.update()
me_dron_005.normals_split_custom_set([tuple(v) for v in zip(*[iter([-0.8975, 0.2921, 0.3304, -0.8651, 0.3967, 0.307, -0.7278, -0.182, -0.6612, -0.4652, 0.3741, -0.8023, -0.7278, -0.182, -0.6612, -0.8651, 0.3967, 0.307, 0.7277, -0.1821, -0.6613, 0.9939, 0.1091, -0.01538, 7.758e-05, -0.2913, -0.9566, -0.7278, -0.182, -0.6612, 7.758e-05, -0.2913, -0.9566, -0.8975, 0.2921, 0.3304, -0.7278, -0.182, -0.6612, -0.2173, -0.05243, -0.9747, -0.99, -0.0505, 0.1316, -0.9982, 0.05758, 0.01831, -0.99, -0.0505, 0.1316, -0.2173, -0.05243, -0.9747, 0.9646, 0.1842, 0.1884, -0.2173, -0.05243, -0.9747, 0.7277, -0.1821, -0.6613, 0.599, -0.6173, 0.5101, -0.589, -0.6578, 0.4694, 0.02502, -0.6029, -0.7974, 0.9827, -0.1623, 0.08918, 0.08688, 0.03216, -0.9957, 0.1121, -0.08968, -0.9896, 0.9538, -0.2603, 0.1504, 0.05358, 0.3724, -0.9265, 0.9681, 0.2144, 0.1293, 0.05358, 0.3724, -0.9265, 0.9538, -0.2603, 0.1504, 0.1121, -0.08968, -0.9896, 0.9493, -0.28, 0.1432, 0.1121, -0.08968, -0.9896, 0.9538, -0.2603, 0.1504, 0.1121, -0.08968, -0.9896, 0.9493, -0.28, 0.1432, 0.9827, -0.1623, 0.08918, -0.9996, 0.01929, -0.0217, 0.08688, 0.03216, -0.9957, -0.9972, -0.02441, -0.07039, 0.08688, 0.03216, -0.9957, -0.9996, 0.01929, -0.0217, 0.1121, -0.08968, -0.9896, -0.8791, 0.4736, -0.05323, 0.1121, -0.08968, -0.9896, -0.9996, 0.01929, -0.0217, 0.1121, -0.08968, -0.9896, -0.8791, 0.4736, -0.05323, 0.05358, 0.3724, -0.9265, 0.3375, 0.9404, 0.04225, 0.05358, 0.3724, -0.9265, -0.8791, 0.4736, -0.05323, 0.05358, 0.3724, -0.9265, 0.3375, 0.9404, 0.04225, 0.9681, 0.2144, 0.1293, -0.1041, 0.4258, 0.8988, 0.9681, 0.2144, 0.1293, 0.3375, 0.9404, 0.04225, 0.9681, 0.2144, 0.1293, -0.1041, 0.4258, 0.8988, 0.9538, -0.2603, 0.1504, -0.07853, -0.1359, 0.9876, 0.9538, -0.2603, 0.1504, -0.1041, 0.4258, 0.8988, 0.9538, -0.2603, 0.1504, -0.07853, -0.1359, 0.9876, 0.9493, -0.28, 0.1432, -0.1338, -0.2564, 0.9573, 0.9493, -0.28, 0.1432, -0.07853, -0.1359, 0.9876, 0.9493, -0.28, 0.1432, -0.1338, -0.2564, 0.9573, 0.9827, -0.1623, 0.08918, -0.07853, -0.1359, 0.9876, -0.9972, -0.02441, -0.07039, -0.1338, -0.2564, 0.9573, -0.9972, -0.02441, -0.07039, -0.07853, -0.1359, 0.9876, -0.9996, 0.01929, -0.0217, -0.1041, 0.4258, 0.8988, -0.9996, 0.01929, -0.0217, -0.07853, -0.1359, 0.9876, -0.9996, 0.01929, -0.0217, -0.1041, 0.4258, 0.8988, -0.8791, 0.4736, -0.05323, 0.3375, 0.9404, 0.04225, -0.8791, 0.4736, -0.05323, -0.1041, 0.4258, 0.8988, -0.9827, -0.1622, 0.08929, -0.9493, -0.28, 0.1433, -0.08704, 0.03216, -0.9957, -0.9493, -0.28, 0.1433, -0.9827, -0.1622, 0.08929, 0.0787, -0.1359, 0.9876, 0.1339, -0.2564, 0.9572, 0.0787, -0.1359, 0.9876, -0.9827, -0.1622, 0.08929, 0.0787, -0.1359, 0.9876, 0.1339, -0.2564, 0.9572, 0.9996, 0.01916, -0.02183, 0.9972, -0.02451, -0.07052, 0.9996, 0.01916, -0.02183, 0.1339, -0.2564, 0.9572, -0.9681, 0.2146, 0.1294, -0.1123, -0.08971, -0.9896, -0.9537, -0.2602, 0.1505, -0.1123, -0.08971, -0.9896, -0.9681, 0.2146, 0.1294, -0.05378, 0.3724, -0.9265, -0.3374, 0.9404, 0.0423, -0.05378, 0.3724, -0.9265, -0.9681, 0.2146, 0.1294, -0.1123, -0.08971, -0.9896, 0.9972, -0.02451, -0.07052, -0.08704, 0.03216, -0.9957, 0.9972, -0.02451, -0.07052, -0.1123, -0.08971, -0.9896, 0.9996, 0.01916, -0.02183, -0.05378, 0.3724, -0.9265, 0.9996, 0.01916, -0.02183, -0.1123, -0.08971, -0.9896, 0.9996, 0.01916, -0.02183, -0.05378, 0.3724, -0.9265, 0.8792, 0.4735, -0.05341, -0.3374, 0.9404, 0.0423, 0.8792, 0.4735, -0.05341, -0.05378, 0.3724, -0.9265, 0.8792, 0.4735, -0.05341, -0.3374, 0.9404, 0.0423, 0.1043, 0.4258, 0.8988, -0.9681, 0.2146, 0.1294, 0.1043, 0.4258, 0.8988, -0.3374, 0.9404, 0.0423, 0.1043, 0.4258, 0.8988, -0.9681, 0.2146, 0.1294, 0.0787, -0.1359, 0.9876, -0.9537, -0.2602, 0.1505, 0.0787, -0.1359, 0.9876, -0.9681, 0.2146, 0.1294, 0.0787, -0.1359, 0.9876, -0.9537, -0.2602, 0.1505, -0.9493, -0.28, 0.1433, -0.1123, -0.08971, -0.9896, -0.9493, -0.28, 0.1433, -0.9537, -0.2602, 0.1505, -0.9493, -0.28, 0.1433, -0.1123, -0.08971, -0.9896, -0.08704, 0.03216, -0.9957, 0.9996, 0.01916, -0.02183, 0.8792, 0.4735, -0.05341, 0.0787, -0.1359, 0.9876, 0.1043, 0.4258, 0.8988, 0.0787, -0.1359, 0.9876, 0.8792, 0.4735, -0.05341, 0.9939, 0.1091, -0.01538, 0.002946, 0.1606, 0.987, 0.9982, 0.05749, 0.01815, 0.002946, 0.1606, 0.987, 0.9939, 0.1091, -0.01538, -0.0006852, -0.04458, 0.999, 8.29e-05, 0.08111, 0.9967, -0.0006852, -0.04458, 0.999, 0.9939, 0.1091, -0.01538, -0.0006852, -0.04458, 0.999, 8.29e-05, 0.08111, 0.9967, -0.8975, 0.2921, 0.3304, -0.8651, 0.3967, 0.307, -0.8975, 0.2921, 0.3304, 8.29e-05, 0.08111, 0.9967, 0.002946, 0.1606, 0.987, -0.0006852, -0.04458, 0.999, -0.8975, 0.2921, 0.3304, 0.7451, 0.5721, 0.3428, -0.8651, 0.3967, 0.307, 8.29e-05, 0.08111, 0.9967, -0.8651, 0.3967, 0.307, 0.7451, 0.5721, 0.3428, -0.4652, 0.3741, -0.8023, 0.4651, 0.3741, -0.8024, -0.4652, 0.3741, -0.8023, 0.7451, 0.5721, 0.3428, 0.7277, -0.1821, -0.6613, -0.4652, 0.3741, -0.8023, 0.4651, 0.3741, -0.8024, -0.4652, 0.3741, -0.8023, 0.7277, -0.1821, -0.6613, -0.7278, -0.182, -0.6612, 7.758e-05, -0.2913, -0.9566, -0.7278, -0.182, -0.6612, 0.7277, -0.1821, -0.6613, 0.9982, 0.05749, 0.01815, 7.758e-05, -0.2913, -0.9566, 0.9939, 0.1091, -0.01538, -0.9981, 0.05755, 0.02071, -0.8975, 0.2921, 0.3304, 7.758e-05, -0.2913, -0.9566, -0.8975, 0.2921, 0.3304, -0.9981, 0.05755, 0.02071, 0.002946, 0.1606, 0.987, 8.29e-05, 0.08111, 0.9967, 0.9939, 0.1091, -0.01538, 0.7451, 0.5721, 0.3428, 0.7277, -0.1821, -0.6613, 0.7451, 0.5721, 0.3428, 0.9939, 0.1091, -0.01538, 0.7451, 0.5721, 0.3428, 0.7277, -0.1821, -0.6613, 0.4651, 0.3741, -0.8024, -0.9982, 0.05758, 0.01831, -0.002774, 0.1606, 0.987, -0.99, -0.0505, 0.1316, 0.0008402, -0.04458, 0.999, -0.99, -0.0505, 0.1316, -0.002774, 0.1606, 0.987, -0.99, -0.0505, 0.1316, 0.0008402, -0.04458, 0.999, 8.333e-05, 0.08111, 0.9967, 0.9646, 0.1842, 0.1884, 8.333e-05, 0.08111, 0.9967, 0.0008402, -0.04458, 0.999, 8.333e-05, 0.08111, 0.9967, 0.9646, 0.1842, 0.1884, 0.7451, 0.5721, 0.3428, 0.7277, -0.1821, -0.6613, 0.7451, 0.5721, 0.3428, 0.9646, 0.1842, 0.1884, 0.7451, 0.5721, 0.3428, 0.7277, -0.1821, -0.6613, 0.4651, 0.3741, -0.8024, 0.9646, 0.1842, 0.1884, 0.0008402, -0.04458, 0.999, -0.002774, 0.1606, 0.987, -0.745, 0.5721, 0.343, -0.99, -0.0505, 0.1316, 8.333e-05, 0.08111, 0.9967, -0.99, -0.0505, 0.1316, -0.745, 0.5721, 0.343, -0.7278, -0.182, -0.6612, -0.4652, 0.3741, -0.8023, -0.7278, -0.182, -0.6612, -0.745, 0.5721, 0.343, 0.7451, 0.5721, 0.3428, -0.745, 0.5721, 0.343, 8.333e-05, 0.08111, 0.9967, -0.745, 0.5721, 0.343, 0.7451, 0.5721, 0.3428, -0.4652, 0.3741, -0.8023, 0.4651, 0.3741, -0.8024, -0.4652, 0.3741, -0.8023, 0.7451, 0.5721, 0.3428, -0.7278, -0.182, -0.6612, -0.4652, 0.3741, -0.8023, 0.7277, -0.1821, -0.6613, 0.4651, 0.3741, -0.8024, 0.7277, -0.1821, -0.6613, -0.4652, 0.3741, -0.8023, -0.2173, -0.05243, -0.9747, -0.7278, -0.182, -0.6612, 0.7277, -0.1821, -0.6613, -0.2173, -0.05243, -0.9747, 0.9646, 0.1842, 0.1884, 0.9981, 0.05746, 0.02055, -0.002774, 0.1606, 0.987, 0.9981, 0.05746, 0.02055, 0.9646, 0.1842, 0.1884, -0.6183, 0.3159, -0.7196, -0.4775, -0.6437, -0.598, -0.8544, -0.4315, 0.2896, 0.03628, 0.9851, -0.1683, 0.03324, 0.9541, 0.2978, 0.3245, 0.8232, 0.466, 0.6187, 0.3584, -0.6991, 0.6478, -0.5475, -0.5297, -0.6183, 0.3159, -0.7196, -0.4775, -0.6437, -0.598, -0.6183, 0.3159, -0.7196, 0.6478, -0.5475, -0.5297, -0.8544, -0.4315, 0.2896, 0.8848, -0.4148, 0.2126, -0.07816, -0.1342, 0.9879, 0.8848, -0.4148, 0.2126, -0.8544, -0.4315, 0.2896, 0.6478, -0.5475, -0.5297, -0.4775, -0.6437, -0.598, 0.6478, -0.5475, -0.5297, -0.8544, -0.4315, 0.2896, 0.3245, 0.8232, 0.466, -0.07816, -0.1342, 0.9879, 0.8848, -0.4148, 0.2126, -0.07816, -0.1342, 0.9879, 0.3245, 0.8232, 0.466, -0.8544, -0.4315, 0.2896, 0.03324, 0.9541, 0.2978, -0.8544, -0.4315, 0.2896, 0.3245, 0.8232, 0.466, -0.8544, -0.4315, 0.2896, 0.03324, 0.9541, 0.2978, -0.6183, 0.3159, -0.7196, 0.03628, 0.9851, -0.1683, -0.6183, 0.3159, -0.7196, 0.03324, 0.9541, 0.2978, -0.6183, 0.3159, -0.7196, 0.03628, 0.9851, -0.1683, 0.6187, 0.3584, -0.6991, 0.3245, 0.8232, 0.466, 0.6187, 0.3584, -0.6991, 0.03628, 0.9851, -0.1683, 0.6187, 0.3584, -0.6991, 0.3245, 0.8232, 0.466, 0.6478, -0.5475, -0.5297, 0.8848, -0.4148, 0.2126, 0.6478, -0.5475, -0.5297, 0.3245, 0.8232, 0.466, -0.589, -0.6578, 0.4694, 0.599, -0.6173, 0.5101, -0.6336, -0.6371, 0.4389, 0.6386, -0.618, 0.4585, -0.6336, -0.6371, 0.4389, 0.599, -0.6173, 0.5101, -0.6336, -0.6371, 0.4389, 0.6386, -0.618, 0.4585, -0.6381, -0.1077, 0.7623, 0.6382, -0.1078, 0.7622, -0.6381, -0.1077, 0.7623, 0.6386, -0.618, 0.4585, -0.6381, -0.1077, 0.7623, 0.6382, -0.1078, 0.7622, 0.6841, 0.6801, 0.2637, 0.02502, -0.6029, -0.7974, 0.5919, -0.3402, -0.7307, 0.6386, -0.618, 0.4585, 0.6703, 0.3763, -0.6396, 0.6386, -0.618, 0.4585, 0.5919, -0.3402, -0.7307, 0.6386, -0.618, 0.4585, 0.6703, 0.3763, -0.6396, 0.6382, -0.1078, 0.7622, 0.6841, 0.6801, 0.2637, 0.6382, -0.1078, 0.7622, 0.6703, 0.3763, -0.6396, 0.6386, -0.618, 0.4585, 0.599, -0.6173, 0.5101, 0.02502, -0.6029, -0.7974, 0.6841, 0.6801, 0.2637, 0.6703, 0.3763, -0.6396, -0.6839, 0.6802, 0.2637, -0.6704, 0.3763, -0.6395, -0.6839, 0.6802, 0.2637, 0.6703, 0.3763, -0.6396, 0.6841, 0.6801, 0.2637, -0.6839, 0.6802, 0.2637, -0.6381, -0.1077, 0.7623, -0.6336, -0.6371, 0.4389, -0.5762, -0.3529, -0.7372, 0.02502, -0.6029, -0.7974, -0.5762, -0.3529, -0.7372, -0.6336, -0.6371, 0.4389, -0.6704, 0.3763, -0.6395, -0.6381, -0.1077, 0.7623, -0.6704, 0.3763, -0.6395, -0.6336, -0.6371, 0.4389, -0.6704, 0.3763, -0.6395, -0.6381, -0.1077, 0.7623, -0.6839, 0.6802, 0.2637, 0.02502, -0.6029, -0.7974, -0.589, -0.6578, 0.4694, -0.6336, -0.6371, 0.4389, -0.5762, -0.3529, -0.7372, 0.5919, -0.3402, -0.7307, 0.02502, -0.6029, -0.7974, 0.5919, -0.3402, -0.7307, -0.5762, -0.3529, -0.7372, 0.6703, 0.3763, -0.6396, -0.6704, 0.3763, -0.6395, 0.6703, 0.3763, -0.6396, -0.5762, -0.3529, -0.7372, 0.6183, 0.3159, -0.7197, 0.4772, -0.644, -0.598, -0.6187, 0.3584, -0.6991, -0.6476, -0.5474, -0.5301, -0.6187, 0.3584, -0.6991, 0.4772, -0.644, -0.598, -0.6187, 0.3584, -0.6991, -0.6476, -0.5474, -0.5301, -0.3244, 0.8232, 0.466, -0.8848, -0.4146, 0.2128, -0.3244, 0.8232, 0.466, -0.6476, -0.5474, -0.5301, -0.3244, 0.8232, 0.466, -0.8848, -0.4146, 0.2128, 0.07823, -0.1342, 0.9879, -0.8848, -0.4146, 0.2128, 0.8543, -0.4316, 0.2896, 0.07823, -0.1342, 0.9879, 0.8543, -0.4316, 0.2896, -0.8848, -0.4146, 0.2128, 0.4772, -0.644, -0.598, -0.6476, -0.5474, -0.5301, 0.4772, -0.644, -0.598, -0.8848, -0.4146, 0.2128, 0.07823, -0.1342, 0.9879, 0.8543, -0.4316, 0.2896, -0.3244, 0.8232, 0.466, -0.03304, 0.9541, 0.2977, -0.3244, 0.8232, 0.466, 0.8543, -0.4316, 0.2896, -0.3244, 0.8232, 0.466, -0.03304, 0.9541, 0.2977, -0.6187, 0.3584, -0.6991, -0.03611, 0.9851, -0.1682, -0.6187, 0.3584, -0.6991, -0.03304, 0.9541, 0.2977, -0.6187, 0.3584, -0.6991, -0.03611, 0.9851, -0.1682, 0.6183, 0.3159, -0.7197, 0.8543, -0.4316, 0.2896, 0.6183, 0.3159, -0.7197, -0.03611, 0.9851, -0.1682, 0.6183, 0.3159, -0.7197, 0.8543, -0.4316, 0.2896, 0.4772, -0.644, -0.598, -0.03611, 0.9851, -0.1682, -0.03304, 0.9541, 0.2977, 0.8543, -0.4316, 0.2896])] * 3)])
arm_metarig = bpy.data.armatures.new('metarig')  # bones are not reproduced

# ---- objects
ob_dron = bpy.data.objects.new('Dron', me_dron)
ob_dron_002 = bpy.data.objects.new('Dron.002', me_dron_003)
ob_head = bpy.data.objects.new('Head', me_dron_004)
ob_legs = bpy.data.objects.new('Legs', me_dron_005)
ob_metarig = bpy.data.objects.new('metarig', arm_metarig)

# ---- transforms, parenting, visibility, modifiers, constraints
ob_dron.parent = ob_metarig
ob_dron.location = (0.0, 0.0, 0.0)
ob_dron.rotation_euler = (1.571, -0.0, 0.0)
ob_dron.scale = (0.1078, 0.1078, 0.1078)
_vg = ob_dron.vertex_groups.new(name='spine')
_vg = ob_dron.vertex_groups.new(name='spine.001')
_vg = ob_dron.vertex_groups.new(name='spine.002')
_vg.add([5, 6, 8, 11, 12, 15, 16, 17], 1.0, 'REPLACE')
_vg = ob_dron.vertex_groups.new(name='spine.003')
for _i, _w in zip([0, 1, 2, 3, 4, 6, 7, 9, 10, 11, 13, 14, 15, 17], [1.0, 1.0, 1.0, 1.0, 1.0, 0.0, 1.0, 1.0, 1.0, 0.0, 1.0, 1.0, 0.0, 0.0]): _vg.add([_i], _w, 'REPLACE')
_vg = ob_dron.vertex_groups.new(name='spine.004')
for _i, _w in zip([26, 27, 28, 29, 30, 31, 46, 47, 50, 51, 54, 55, 56, 57, 58, 59, 60, 61, 62, 63, 64, 65, 66, 67, 92, 93, 95, 96, 97, 98, 99, 100, 101, 102, 103, 104, 105, 106, 108, 109, 119, 123, 124, 125, 126, 127, 128, 129, 130, 131, 132, 133, 134, 135, 136, 137, 138, 139, 140, 141, 142, 143], [1.0, 1.0, 1.0, 1.0, 1.0, 1.0, 0.0, 0.0, 0.0, 0.0, 0.0, 0.0, 0.0, 0.0, 0.0, 0.0, 1.0, 1.0, 1.0, 1.0, 1.0, 1.0, 1.0, 1.0, 0.0, 0.0, 0.0, 0.0, 0.0, 0.0, 0.0, 0.0, 0.0, 0.0, 0.0, 0.0, 0.0, 0.0, 0.0, 0.0, 0.0, 0.0, 0.0, 0.0, 0.0, 0.0, 0.0, 0.0, 0.0, 0.0, 0.0, 0.0, 0.0, 0.0, 0.0, 0.0, 0.0, 0.0, 0.0, 0.0, 0.0, 0.0]): _vg.add([_i], _w, 'REPLACE')
_vg = ob_dron.vertex_groups.new(name='spine.005')
_vg = ob_dron.vertex_groups.new(name='shoulder.L')
_vg.add([46, 47, 48, 49, 50, 51, 52, 53], 1.0, 'REPLACE')
_vg = ob_dron.vertex_groups.new(name='upper_arm.L')
_vg.add([54, 55, 56, 57, 58, 59, 89, 90, 91, 92, 93, 94, 95, 96, 97, 98, 99, 100, 101, 102, 103, 104, 105, 106, 107, 108, 109, 127, 128, 129, 130, 131, 132, 133, 134], 1.0, 'REPLACE')
_vg = ob_dron.vertex_groups.new(name='forearm.L')
_vg.add([18, 19, 20, 21, 22, 23, 24, 25, 118, 119, 120, 121, 122, 123, 124, 125, 126], 1.0, 'REPLACE')
_vg = ob_dron.vertex_groups.new(name='hand.L')
for _i, _w in zip([46, 47, 50, 51, 54, 55, 56, 57, 58, 59, 92, 93, 95, 96, 97, 98, 99, 100, 101, 102, 103, 104, 105, 106, 108, 109, 119, 123, 124, 125, 126, 127, 128, 129, 130, 131, 132, 133, 134, 135, 136, 137, 138, 139, 140, 141, 142, 143], [0.0, 0.0, 0.0, 0.0, 0.0, 0.0, 0.0, 0.0, 0.0, 0.0, 0.0, 0.0, 0.0, 0.0, 0.0, 0.0, 0.0, 0.0, 0.0, 0.0, 0.0, 0.0, 0.0, 0.0, 0.0, 0.0, 0.0, 0.0, 0.0, 0.0, 0.0, 0.0, 0.0, 0.0, 0.0, 0.0, 0.0, 0.0, 0.0, 1.0, 1.0, 1.0, 1.0, 1.0, 1.0, 1.0, 1.0, 1.0]): _vg.add([_i], _w, 'REPLACE')
_vg = ob_dron.vertex_groups.new(name='shoulder.R')
_vg.add([38, 39, 40, 41, 42, 43, 44, 45], 1.0, 'REPLACE')
_vg = ob_dron.vertex_groups.new(name='upper_arm.R')
_vg.add([32, 33, 34, 35, 36, 37, 68, 69, 70, 71, 72, 73, 74, 75, 76, 77, 78, 79, 80, 81, 82, 83, 84, 85, 86, 87, 88, 110, 111, 112, 113, 114, 115, 116, 117], 1.0, 'REPLACE')
_vg = ob_dron.vertex_groups.new(name='forearm.R')
_vg = ob_dron.vertex_groups.new(name='hand.R')
_vg = ob_dron.vertex_groups.new(name='thigh.L')
_vg = ob_dron.vertex_groups.new(name='shin.L')
_vg = ob_dron.vertex_groups.new(name='foot.L')
_vg = ob_dron.vertex_groups.new(name='toe.L')
_vg = ob_dron.vertex_groups.new(name='heel.02.L')
_vg = ob_dron.vertex_groups.new(name='thigh.R')
_vg = ob_dron.vertex_groups.new(name='shin.R')
_vg = ob_dron.vertex_groups.new(name='foot.R')
_vg = ob_dron.vertex_groups.new(name='toe.R')
_vg = ob_dron.vertex_groups.new(name='heel.02.R')
_m = ob_dron.modifiers.new('Armature', 'ARMATURE')
_m.object = ob_metarig
ob_dron_002.parent = ob_metarig
ob_dron_002.location = (0.0, 0.0, 0.0)
ob_dron_002.rotation_euler = (1.571, -0.0, 0.0)
ob_dron_002.scale = (0.1078, 0.1078, 0.1078)
_vg = ob_dron_002.vertex_groups.new(name='spine')
_vg = ob_dron_002.vertex_groups.new(name='spine.001')
_vg = ob_dron_002.vertex_groups.new(name='spine.002')
_vg = ob_dron_002.vertex_groups.new(name='spine.003')
_vg = ob_dron_002.vertex_groups.new(name='spine.004')
_vg = ob_dron_002.vertex_groups.new(name='spine.005')
_vg = ob_dron_002.vertex_groups.new(name='shoulder.L')
_vg = ob_dron_002.vertex_groups.new(name='upper_arm.L')
_vg = ob_dron_002.vertex_groups.new(name='forearm.L')
_vg = ob_dron_002.vertex_groups.new(name='hand.L')
_vg = ob_dron_002.vertex_groups.new(name='shoulder.R')
_vg = ob_dron_002.vertex_groups.new(name='upper_arm.R')
_vg = ob_dron_002.vertex_groups.new(name='forearm.R')
_vg.add([0, 1, 2, 3, 4, 5, 6, 7, 8, 9, 10, 11, 12, 13, 14, 15, 16, 17, 18, 19, 20, 21, 22, 23, 24, 25, 26, 27, 28, 29, 30, 31, 32, 33, 34], 1.0, 'REPLACE')
_vg = ob_dron_002.vertex_groups.new(name='hand.R')
_vg.add([35, 36, 37, 38, 39, 40, 41, 42, 43], 1.0, 'REPLACE')
_vg = ob_dron_002.vertex_groups.new(name='thigh.L')
_vg = ob_dron_002.vertex_groups.new(name='shin.L')
_vg = ob_dron_002.vertex_groups.new(name='foot.L')
_vg = ob_dron_002.vertex_groups.new(name='toe.L')
_vg = ob_dron_002.vertex_groups.new(name='heel.02.L')
_vg = ob_dron_002.vertex_groups.new(name='thigh.R')
_vg = ob_dron_002.vertex_groups.new(name='shin.R')
_vg = ob_dron_002.vertex_groups.new(name='foot.R')
_vg = ob_dron_002.vertex_groups.new(name='toe.R')
_vg = ob_dron_002.vertex_groups.new(name='heel.02.R')
_m = ob_dron_002.modifiers.new('Armature', 'ARMATURE')
_m.object = ob_metarig
ob_head.parent = ob_metarig
ob_head.location = (0.0, 0.0, 0.0)
ob_head.rotation_euler = (1.571, -0.0, 0.0)
ob_head.scale = (0.1078, 0.1078, 0.1078)
_vg = ob_head.vertex_groups.new(name='Group')
_vg = ob_head.vertex_groups.new(name='spine')
_vg = ob_head.vertex_groups.new(name='spine.001')
_vg = ob_head.vertex_groups.new(name='spine.002')
_vg = ob_head.vertex_groups.new(name='spine.003')
_vg = ob_head.vertex_groups.new(name='spine.004')
_vg = ob_head.vertex_groups.new(name='spine.005')
_vg.add([0, 1, 2, 3, 4, 5, 6, 7, 8, 9, 10, 11, 12, 13, 14, 15, 16, 17, 18, 19, 20, 21, 22, 23, 24, 25, 26, 27, 28, 29, 30, 31, 32, 33, 34, 35, 36, 37, 38, 39, 40, 41, 42, 43, 44, 45, 46, 47, 48, 49, 50, 51, 52, 53, 54, 55, 56, 57, 58, 59, 60], 1.0, 'REPLACE')
_vg = ob_head.vertex_groups.new(name='shoulder.L')
_vg = ob_head.vertex_groups.new(name='upper_arm.L')
_vg = ob_head.vertex_groups.new(name='forearm.L')
_vg = ob_head.vertex_groups.new(name='hand.L')
_vg = ob_head.vertex_groups.new(name='shoulder.R')
_vg = ob_head.vertex_groups.new(name='upper_arm.R')
_vg = ob_head.vertex_groups.new(name='forearm.R')
_vg = ob_head.vertex_groups.new(name='hand.R')
_vg = ob_head.vertex_groups.new(name='thigh.L')
_vg = ob_head.vertex_groups.new(name='shin.L')
_vg = ob_head.vertex_groups.new(name='foot.L')
_vg = ob_head.vertex_groups.new(name='toe.L')
_vg = ob_head.vertex_groups.new(name='heel.02.L')
_vg = ob_head.vertex_groups.new(name='thigh.R')
_vg = ob_head.vertex_groups.new(name='shin.R')
_vg = ob_head.vertex_groups.new(name='foot.R')
_vg = ob_head.vertex_groups.new(name='toe.R')
_vg = ob_head.vertex_groups.new(name='heel.02.R')
_m = ob_head.modifiers.new('Armature', 'ARMATURE')
_m.object = ob_metarig
ob_legs.parent = ob_metarig
ob_legs.location = (0.0, 0.0, 0.0)
ob_legs.rotation_euler = (1.571, -0.0, 0.0)
ob_legs.scale = (0.1078, 0.1078, 0.1078)
_vg = ob_legs.vertex_groups.new(name='spine')
_vg = ob_legs.vertex_groups.new(name='spine.001')
_vg.add([18, 19, 68, 69, 70, 71, 72, 73, 74, 75, 76, 77, 78, 79, 80], 1.0, 'REPLACE')
_vg = ob_legs.vertex_groups.new(name='spine.002')
_vg = ob_legs.vertex_groups.new(name='spine.003')
_vg = ob_legs.vertex_groups.new(name='spine.004')
_vg = ob_legs.vertex_groups.new(name='spine.005')
_vg = ob_legs.vertex_groups.new(name='shoulder.L')
_vg = ob_legs.vertex_groups.new(name='upper_arm.L')
_vg = ob_legs.vertex_groups.new(name='forearm.L')
_vg = ob_legs.vertex_groups.new(name='hand.L')
_vg = ob_legs.vertex_groups.new(name='shoulder.R')
_vg = ob_legs.vertex_groups.new(name='upper_arm.R')
_vg = ob_legs.vertex_groups.new(name='forearm.R')
_vg = ob_legs.vertex_groups.new(name='hand.R')
_vg = ob_legs.vertex_groups.new(name='thigh.L')
_vg.add([20, 21, 22, 23, 24, 25, 26, 27, 28, 29, 30, 31, 32, 33], 1.0, 'REPLACE')
_vg = ob_legs.vertex_groups.new(name='shin.L')
_vg.add([2, 3, 46, 47, 48, 49, 50, 51, 52, 53, 54, 55, 56, 57], 1.0, 'REPLACE')
_vg = ob_legs.vertex_groups.new(name='foot.L')
for _i, _w in zip([40, 41, 42, 43, 58, 59, 60, 61, 62, 63, 64, 65, 66, 67, 81, 82, 85, 86, 87, 88, 89, 90], [0.0, 0.0, 0.0, 0.0, 0.0, 0.0, 0.0, 0.0, 0.0, 0.0, 0.0, 0.0, 0.0, 0.0, 1.0, 1.0, 1.0, 1.0, 1.0, 1.0, 1.0, 1.0]): _vg.add([_i], _w, 'REPLACE')
_vg = ob_legs.vertex_groups.new(name='toe.L')
_vg.add([83, 84, 85, 88], 1.0, 'REPLACE')
_vg = ob_legs.vertex_groups.new(name='heel.02.L')
_vg = ob_legs.vertex_groups.new(name='thigh.R')
_vg.add([4, 5, 6, 7, 8, 9, 10, 11, 12, 13, 14, 15, 16, 17], 1.0, 'REPLACE')
_vg = ob_legs.vertex_groups.new(name='shin.R')
_vg.add([0, 1, 34, 35, 36, 37, 38, 39, 40, 41, 42, 43, 44, 45], 1.0, 'REPLACE')
_vg = ob_legs.vertex_groups.new(name='foot.R')
for _i, _w in zip([58, 59, 60, 61, 62, 63, 64, 65, 66, 67], [1.0, 1.0, 1.0, 1.0, 0.0, 1.0, 1.0, 0.0, 1.0, 1.0]): _vg.add([_i], _w, 'REPLACE')
_vg = ob_legs.vertex_groups.new(name='toe.R')
_vg.add([61, 62, 64, 65], 1.0, 'REPLACE')
_vg = ob_legs.vertex_groups.new(name='heel.02.R')
_m = ob_legs.modifiers.new('Armature', 'ARMATURE')
_m.object = ob_metarig
ob_metarig.location = (0.0, 0.0, 0.0)
ob_metarig.show_in_front = True

# ---- collection membership
col_collection.objects.link(ob_dron)
col_collection.objects.link(ob_dron_002)
col_collection.objects.link(ob_head)
col_collection.objects.link(ob_legs)
col_collection.objects.link(ob_metarig)

# ---- scene / render settings (as saved in the file)
scene.frame_start = 1; scene.frame_end = 250; scene.frame_set(1)
scene.render.engine = 'BLENDER_EEVEE_NEXT'
scene.cycles.use_denoising = False
scene.cycles.samples = 128
scene.cycles.sampling_pattern = 'TABULATED_SOBOL'
scene.cycles.use_adaptive_sampling = False
scene.cycles.use_light_tree = False
scene.view_settings.view_transform = 'Filmic'
bpy.context.view_layer.update()

# ---- added for rendering (the .blend has no active camera and no usable light): camera, sun
cam_auto = bpy.data.cameras.new('AutoCamera')
cam_auto.lens = 50.0
cam_auto.sensor_width = 36.0
cam_auto.clip_end = 1000.0
ob_auto_camera = bpy.data.objects.new('AutoCamera', cam_auto)
scene.collection.objects.link(ob_auto_camera)
ob_auto_camera.location = (2.16617, -2.64377, 2.6812)
ob_auto_camera.rotation_euler = (1.09748, -7.21219e-08, 0.694738)
scene.camera = ob_auto_camera
light_auto_sun = bpy.data.lights.new('AutoSun', 'SUN')
light_auto_sun.energy = 3.0
light_auto_sun.angle = 0.0523599
ob_auto_sun = bpy.data.objects.new('AutoSun', light_auto_sun)
scene.collection.objects.link(ob_auto_sun)
ob_auto_sun.rotation_euler = (0.872665, 0.174533, 0.523599)
bpy.context.view_layer.update()
